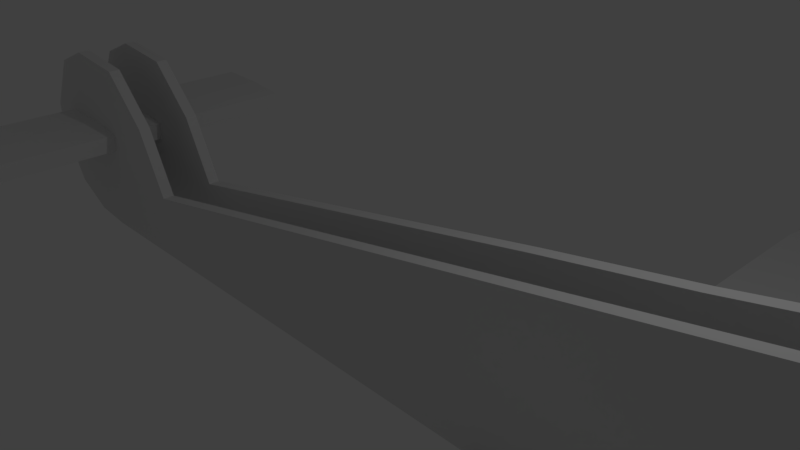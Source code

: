 # Source: Project2backup.blend  (saved by Blender 2.78.0; exported with 4.5.12 LTS)
import bpy
from mathutils import Matrix  # noqa: F401  (used for matrix-valued properties, if any)

bpy.ops.wm.read_factory_settings(use_empty=True)
scene = bpy.context.scene
scene.name = 'Scene'

# ---- collections
col_collection_1 = bpy.data.collections.new('Collection 1'); scene.collection.children.link(col_collection_1)

# ---- world
world_world = bpy.data.worlds.new('World'); scene.world = world_world
world_world.color = (0.05088, 0.05088, 0.05088)
world_world.use_sun_shadow = False
world_world.sun_shadow_jitter_overblur = 0.0
world_world.cycles.sampling_method = 'MANUAL'

# ---- cameras
cam_camera = bpy.data.cameras.new('Camera')
cam_camera.clip_end = 100.0
cam_camera.lens = 35.0
cam_camera.sensor_width = 32.0
cam_camera.sensor_height = 18.0
cam_camera.ortho_scale = 7.314
cam_camera.dof.focus_distance = 0.0
cam_camera.dof.aperture_fstop = 128.0

# ---- lights
light_lamp = bpy.data.lights.new('Lamp', 'POINT')
light_lamp.transmission_factor = 0.0
light_lamp.cutoff_distance = 30.0
light_lamp.energy = 100.0
light_lamp.shadow_buffer_clip_start = 1.001
light_lamp.shadow_soft_size = 0.1
light_lamp.shadow_maximum_resolution = 0.006
light_lamp.use_absolute_resolution = True

# ---- meshes
me_cylinder = bpy.data.meshes.new('Cylinder')
me_cylinder.from_pydata([(9.206e-08, 0.1846, -1.0), (0.0, 1.0, 1.0), (0.03601, 0.181, -1.0), (0.1951, 0.9808, 1.0), (0.07063, 0.1705, -1.0), (0.3827, 0.9239, 1.0), (0.1025, 0.1535, -1.0), (0.5556, 0.8315, 1.0), (0.1305, 0.1305, -1.0), (0.7071, 0.7071, 1.0), (0.1535, 0.1025, -1.0), (0.8315, 0.5556, 1.0), (0.1705, 0.07063, -1.0), (0.9239, 0.3827, 1.0), (0.181, 0.03601, -1.0), (0.9808, 0.1951, 1.0), (0.1846, 2.609e-07, -1.0), (1.0, 7.55e-08, 1.0), (0.181, -0.03601, -1.0), (0.9808, -0.1951, 1.0), (0.1705, -0.07063, -1.0), (0.9239, -0.3827, 1.0), (0.1535, -0.1025, -1.0), (0.8315, -0.5556, 1.0), (0.1305, -0.1305, -1.0), (0.7071, -0.7071, 1.0), (0.1025, -0.1535, -1.0), (0.5556, -0.8315, 1.0), (0.07063, -0.1705, -1.0), (0.3827, -0.9239, 1.0), (0.03601, -0.181, -1.0), (0.1951, -0.9808, 1.0), (3.192e-08, -0.1846, -1.0), (-3.258e-07, -1.0, 1.0), (-0.03601, -0.181, -1.0), (-0.1951, -0.9808, 1.0), (-0.07063, -0.1705, -1.0), (-0.3827, -0.9239, 1.0), (-0.1025, -0.1535, -1.0), (-0.5556, -0.8315, 1.0), (-0.1305, -0.1305, -1.0), (-0.7071, -0.7071, 1.0), (-0.1535, -0.1025, -1.0), (-0.8315, -0.5556, 1.0), (-0.1705, -0.07063, -1.0), (-0.9239, -0.3827, 1.0), (-0.181, -0.03601, -1.0), (-0.9808, -0.1951, 1.0), (-0.1846, 4.252e-07, -1.0), (-1.0, 9.656e-07, 1.0), (-0.181, 0.03601, -1.0), (-0.9808, 0.1951, 1.0), (-0.1705, 0.07063, -1.0), (-0.1535, 0.1025, -1.0), (-0.8315, 0.5556, 1.0), (-0.1305, 0.1305, -1.0), (-0.7071, 0.7071, 1.0), (-0.1025, 0.1535, -1.0), (-0.5556, 0.8315, 1.0), (-0.07063, 0.1705, -1.0), (-0.3827, 0.9239, 1.0), (-0.03601, 0.181, -1.0), (-0.1951, 0.9808, 1.0), (0.191, -3.969, 0.4992), (0.191, -3.969, -0.4992), (0.09739, -4.026, -0.4992), (0.09739, -4.026, 0.4992), (-1.29e-06, -4.046, -0.4992), (-1.29e-06, -4.046, 0.4992), (-0.0974, -4.026, -0.4992), (-0.0974, -4.026, 0.4992), (-0.191, -3.969, -0.4992), (-0.191, -3.969, 0.4992), (2.91, 2.146, 0.5676), (2.91, 2.146, -0.5676), (2.955, 2.082, -0.5676), (2.955, 2.082, 0.5676), (2.991, 2.004, -0.5676), (2.991, 2.004, 0.5676), (3.019, 1.914, -0.5676), (3.019, 1.914, 0.5676), (3.035, 1.817, -0.5676), (3.035, 1.817, 0.5676), (-1.0, 9.656e-07, -1.0), (-0.9808, 0.1951, -1.0), (-0.9239, 0.3827, -1.0), (-0.9239, 0.3827, 1.0), (-0.8315, 0.5556, -1.0), (-0.7071, 0.7071, -1.0), (-3.407, 1.156, 0.6319), (-3.407, 1.156, -0.6319), (-3.396, 1.276, -0.6319), (-3.396, 1.276, 0.6319), (-3.36, 1.392, -0.6319), (-3.36, 1.392, 0.6319), (-3.303, 1.499, -0.6319), (-3.303, 1.499, 0.6319), (-3.227, 1.592, -0.6319), (-3.227, 1.592, 0.6319), (-16.12, -2.207, 96.55), (-16.12, -2.344, 96.7), (-16.12, -2.445, 97.09), (-16.12, -2.482, 97.62), (-16.12, -2.445, 98.16), (-16.12, -2.344, 98.55), (-16.12, -2.207, 98.69), (-16.12, -2.069, 98.55), (-16.12, -1.969, 98.16), (-16.12, -1.932, 97.62), (-16.12, -1.969, 97.09), (-16.12, -2.069, 96.7), (-15.89, -2.207, 96.6), (-15.9, -2.344, 96.74), (-15.91, -2.445, 97.13), (-15.93, -2.482, 97.66), (-15.96, -2.445, 98.19), (-15.97, -2.344, 98.58), (-15.98, -2.207, 98.72), (-15.97, -2.069, 98.58), (-15.96, -1.969, 98.19), (-15.93, -1.932, 97.66), (-15.91, -1.969, 97.13), (-15.9, -2.069, 96.74), (-15.66, -2.207, 96.74), (-15.68, -2.344, 96.88), (-15.71, -2.445, 97.25), (-15.75, -2.482, 97.77), (-15.8, -2.445, 98.29), (-15.83, -2.344, 98.67), (-15.85, -2.207, 98.8), (-15.83, -2.069, 98.67), (-15.8, -1.969, 98.29), (-15.75, -1.932, 97.77), (-15.71, -1.969, 97.25), (-15.68, -2.069, 96.88), (-15.45, -2.207, 96.96), (-15.46, -2.344, 97.09), (-15.51, -2.445, 97.46), (-15.58, -2.482, 97.95), (-15.65, -2.445, 98.44), (-15.7, -2.344, 98.81), (-15.71, -2.207, 98.94), (-15.7, -2.069, 98.81), (-15.65, -1.969, 98.44), (-15.58, -1.932, 97.95), (-15.51, -1.969, 97.46), (-15.46, -2.069, 97.09), (-15.24, -2.207, 97.27), (-15.26, -2.344, 97.4), (-15.33, -2.445, 97.73), (-15.42, -2.482, 98.2), (-15.5, -2.445, 98.66), (-15.57, -2.344, 99.0), (-15.59, -2.207, 99.13), (-15.57, -2.069, 99.0), (-15.5, -1.969, 98.66), (-15.42, -1.932, 98.2), (-15.33, -1.969, 97.73), (-15.26, -2.069, 97.4), (-15.05, -2.207, 97.66), (-15.08, -2.344, 97.77), (-15.16, -2.445, 98.08), (-15.26, -2.482, 98.51), (-15.37, -2.445, 98.93), (-15.45, -2.344, 99.24), (-15.48, -2.207, 99.36), (-15.45, -2.069, 99.24), (-15.37, -1.969, 98.93), (-15.26, -1.932, 98.51), (-15.16, -1.969, 98.08), (-15.08, -2.069, 97.77), (-14.88, -2.207, 98.12), (-14.91, -2.344, 98.22), (-15.0, -2.445, 98.5), (-15.13, -2.482, 98.88), (-15.25, -2.445, 99.26), (-15.34, -2.344, 99.53), (-15.37, -2.207, 99.64), (-15.34, -2.069, 99.53), (-15.25, -1.969, 99.26), (-15.13, -1.932, 98.88), (-15.0, -1.969, 98.5), (-14.91, -2.069, 98.22), (-14.73, -2.207, 98.65), (-14.76, -2.344, 98.74), (-14.86, -2.445, 98.97), (-15.0, -2.482, 99.3), (-15.14, -2.445, 99.63), (-15.25, -2.344, 99.86), (-15.28, -2.207, 99.95), (-15.25, -2.069, 99.86), (-15.14, -1.969, 99.63), (-15.0, -1.932, 99.3), (-14.86, -1.969, 98.97), (-14.76, -2.069, 98.74), (-14.6, -2.207, 99.23), (-14.64, -2.344, 99.3), (-14.75, -2.445, 99.5), (-14.9, -2.482, 99.77), (-15.05, -2.445, 100.0), (-15.17, -2.344, 100.2), (-15.21, -2.207, 100.3), (-15.17, -2.069, 100.2), (-15.05, -1.969, 100.0), (-14.9, -1.932, 99.77), (-14.75, -1.969, 99.5), (-14.64, -2.069, 99.3), (-14.5, -2.207, 99.86), (-14.54, -2.344, 99.91), (-14.66, -2.445, 100.1), (-14.82, -2.482, 100.3), (-14.98, -2.445, 100.5), (-15.1, -2.344, 100.6), (-15.15, -2.207, 100.7), (-15.1, -2.069, 100.6), (-14.98, -1.969, 100.5), (-14.82, -1.932, 100.3), (-14.66, -1.969, 100.1), (-14.54, -2.069, 99.91), (-14.42, -2.207, 100.5), (-14.47, -2.344, 100.6), (-14.59, -2.445, 100.7), (-14.76, -2.482, 100.8), (-14.93, -2.445, 100.9), (-15.06, -2.344, 101.0), (-15.1, -2.207, 101.1), (-15.06, -2.069, 101.0), (-14.93, -1.969, 100.9), (-14.76, -1.932, 100.8), (-14.59, -1.969, 100.7), (-14.47, -2.069, 100.6), (-14.38, -2.207, 101.2), (-14.42, -2.344, 101.2), (-14.55, -2.445, 101.3), (-14.73, -2.482, 101.3), (-14.9, -2.445, 101.4), (-15.03, -2.344, 101.5), (-15.07, -2.207, 101.5), (-15.03, -2.069, 101.5), (-14.9, -1.969, 101.4), (-14.73, -1.932, 101.3), (-14.55, -1.969, 101.3), (-14.42, -2.069, 101.2), (-14.36, -2.207, 101.9), (-14.41, -2.344, 101.9), (-14.54, -2.445, 101.9), (-14.71, -2.482, 101.9), (-14.89, -2.445, 101.9), (-15.02, -2.344, 101.9), (-15.07, -2.207, 101.9), (-15.02, -2.069, 101.9), (-14.89, -1.969, 101.9), (-14.71, -1.932, 101.9), (-14.54, -1.969, 101.9), (-14.41, -2.069, 101.9), (-14.38, -2.207, 102.6), (-14.42, -2.344, 102.6), (-14.55, -2.445, 102.5), (-14.73, -2.482, 102.5), (-14.9, -2.445, 102.4), (-15.03, -2.344, 102.3), (-15.07, -2.207, 102.3), (-15.03, -2.069, 102.3), (-14.9, -1.969, 102.4), (-14.73, -1.932, 102.5), (-14.55, -1.969, 102.5), (-14.42, -2.069, 102.6), (-14.42, -2.207, 103.3), (-14.47, -2.344, 103.3), (-14.59, -2.445, 103.2), (-14.76, -2.482, 103.0), (-14.93, -2.445, 102.9), (-15.06, -2.344, 102.8), (-15.1, -2.207, 102.7), (-15.06, -2.069, 102.8), (-14.93, -1.969, 102.9), (-14.76, -1.932, 103.0), (-14.59, -1.969, 103.2), (-14.47, -2.069, 103.3), (-14.5, -2.207, 104.0), (-14.54, -2.344, 103.9), (-14.66, -2.445, 103.7), (-14.82, -2.482, 103.5), (-14.98, -2.445, 103.3), (-15.1, -2.344, 103.2), (-15.15, -2.207, 103.1), (-15.1, -2.069, 103.2), (-14.98, -1.969, 103.3), (-14.82, -1.932, 103.5), (-14.66, -1.969, 103.7), (-14.54, -2.069, 103.9), (-14.6, -2.207, 104.6), (-14.64, -2.344, 104.5), (-14.75, -2.445, 104.3), (-14.9, -2.482, 104.0), (-15.05, -2.445, 103.8), (-15.17, -2.344, 103.6), (-15.21, -2.207, 103.5), (-15.17, -2.069, 103.6), (-15.05, -1.969, 103.8), (-14.9, -1.932, 104.0), (-14.75, -1.969, 104.3), (-14.64, -2.069, 104.5), (-14.73, -2.207, 105.2), (-14.76, -2.344, 105.1), (-14.86, -2.445, 104.8), (-15.0, -2.482, 104.5), (-15.14, -2.445, 104.2), (-15.25, -2.344, 103.9), (-15.28, -2.207, 103.9), (-15.25, -2.069, 103.9), (-15.14, -1.969, 104.2), (-15.0, -1.932, 104.5), (-14.86, -1.969, 104.8), (-14.76, -2.069, 105.1), (-14.88, -2.207, 105.7), (-14.91, -2.344, 105.6), (-15.0, -2.445, 105.3), (-15.13, -2.482, 104.9), (-15.25, -2.445, 104.6), (-15.34, -2.344, 104.3), (-15.37, -2.207, 104.2), (-15.34, -2.069, 104.3), (-15.25, -1.969, 104.6), (-15.13, -1.932, 104.9), (-15.0, -1.969, 105.3), (-14.91, -2.069, 105.6), (-15.05, -2.207, 106.2), (-15.08, -2.344, 106.0), (-15.16, -2.445, 105.7), (-15.26, -2.482, 105.3), (-15.37, -2.445, 104.9), (-15.45, -2.344, 104.6), (-15.48, -2.207, 104.5), (-15.45, -2.069, 104.6), (-15.37, -1.969, 104.9), (-15.26, -1.932, 105.3), (-15.16, -1.969, 105.7), (-15.08, -2.069, 106.0), (-15.24, -2.207, 106.5), (-15.26, -2.344, 106.4), (-15.33, -2.445, 106.1), (-15.42, -2.482, 105.6), (-15.5, -2.445, 105.1), (-15.57, -2.344, 104.8), (-15.59, -2.207, 104.7), (-15.57, -2.069, 104.8), (-15.5, -1.969, 105.1), (-15.42, -1.932, 105.6), (-15.33, -1.969, 106.1), (-15.26, -2.069, 106.4), (-15.45, -2.207, 106.8), (-15.46, -2.344, 106.7), (-15.51, -2.445, 106.4), (-15.58, -2.482, 105.9), (-15.65, -2.445, 105.4), (-15.7, -2.344, 105.0), (-15.71, -2.207, 104.9), (-15.7, -2.069, 105.0), (-15.65, -1.969, 105.4), (-15.58, -1.932, 105.9), (-15.51, -1.969, 106.4), (-15.46, -2.069, 106.7), (-15.66, -2.207, 107.1), (-15.68, -2.344, 106.9), (-15.71, -2.445, 106.6), (-15.75, -2.482, 106.0), (-15.8, -2.445, 105.5), (-15.83, -2.344, 105.1), (-15.85, -2.207, 105.0), (-15.83, -2.069, 105.1), (-15.8, -1.969, 105.5), (-15.75, -1.932, 106.0), (-15.71, -1.969, 106.6), (-15.68, -2.069, 106.9), (-15.89, -2.207, 107.2), (-15.9, -2.344, 107.1), (-15.91, -2.445, 106.7), (-15.93, -2.482, 106.1), (-15.96, -2.445, 105.6), (-15.97, -2.344, 105.2), (-15.98, -2.207, 105.1), (-15.97, -2.069, 105.2), (-15.96, -1.969, 105.6), (-15.93, -1.932, 106.1), (-15.91, -1.969, 106.7), (-15.9, -2.069, 107.1), (-16.12, -2.207, 107.3), (-16.12, -2.344, 107.1), (-16.12, -2.445, 106.7), (-16.12, -2.482, 106.2), (-16.12, -2.445, 105.7), (-16.12, -2.344, 105.3), (-16.12, -2.207, 105.1), (-16.12, -2.069, 105.3), (-16.12, -1.969, 105.7), (-16.12, -1.932, 106.2), (-16.12, -1.969, 106.7), (-16.12, -2.069, 107.1), (-16.35, -2.207, 107.2), (-16.34, -2.344, 107.1), (-16.32, -2.445, 106.7), (-16.3, -2.482, 106.1), (-16.28, -2.445, 105.6), (-16.26, -2.344, 105.2), (-16.26, -2.207, 105.1), (-16.26, -2.069, 105.2), (-16.28, -1.969, 105.6), (-16.3, -1.932, 106.1), (-16.32, -1.969, 106.7), (-16.34, -2.069, 107.1), (-16.57, -2.207, 107.1), (-16.56, -2.344, 106.9), (-16.53, -2.445, 106.6), (-16.48, -2.482, 106.0), (-16.44, -2.445, 105.5), (-16.4, -2.344, 105.1), (-16.39, -2.207, 105.0), (-16.4, -2.069, 105.1), (-16.44, -1.969, 105.5), (-16.48, -1.932, 106.0), (-16.53, -1.969, 106.6), (-16.56, -2.069, 106.9), (-16.79, -2.207, 106.8), (-16.77, -2.344, 106.7), (-16.72, -2.445, 106.4), (-16.66, -2.482, 105.9), (-16.59, -2.445, 105.4), (-16.54, -2.344, 105.0), (-16.52, -2.207, 104.9), (-16.54, -2.069, 105.0), (-16.59, -1.969, 105.4), (-16.66, -1.932, 105.9), (-16.72, -1.969, 106.4), (-16.77, -2.069, 106.7), (-17.0, -2.207, 106.5), (-16.97, -2.344, 106.4), (-16.91, -2.445, 106.1), (-16.82, -2.482, 105.6), (-16.73, -2.445, 105.1), (-16.67, -2.344, 104.8), (-16.64, -2.207, 104.7), (-16.67, -2.069, 104.8), (-16.73, -1.969, 105.1), (-16.82, -1.932, 105.6), (-16.91, -1.969, 106.1), (-16.97, -2.069, 106.4), (-17.19, -2.207, 106.2), (-17.16, -2.344, 106.0), (-17.08, -2.445, 105.7), (-16.97, -2.482, 105.3), (-16.87, -2.445, 104.9), (-16.79, -2.344, 104.6), (-16.76, -2.207, 104.5), (-16.79, -2.069, 104.6), (-16.87, -1.969, 104.9), (-16.97, -1.932, 105.3), (-17.08, -1.969, 105.7), (-17.16, -2.069, 106.0), (-17.36, -2.207, 105.7), (-17.33, -2.344, 105.6), (-17.23, -2.445, 105.3), (-17.11, -2.482, 104.9), (-16.99, -2.445, 104.6), (-16.9, -2.344, 104.3), (-16.86, -2.207, 104.2), (-16.9, -2.069, 104.3), (-16.99, -1.969, 104.6), (-17.11, -1.932, 104.9), (-17.23, -1.969, 105.3), (-17.33, -2.069, 105.6), (-17.51, -2.207, 105.2), (-17.47, -2.344, 105.1), (-17.37, -2.445, 104.8), (-17.23, -2.482, 104.5), (-17.09, -2.445, 104.2), (-16.99, -2.344, 103.9), (-16.95, -2.207, 103.9), (-16.99, -2.069, 103.9), (-17.09, -1.969, 104.2), (-17.23, -1.932, 104.5), (-17.37, -1.969, 104.8), (-17.47, -2.069, 105.1), (-17.64, -2.207, 104.6), (-17.6, -2.344, 104.5), (-17.49, -2.445, 104.3), (-17.33, -2.482, 104.0), (-17.18, -2.445, 103.8), (-17.07, -2.344, 103.6), (-17.03, -2.207, 103.5), (-17.07, -2.069, 103.6), (-17.18, -1.969, 103.8), (-17.33, -1.932, 104.0), (-17.49, -1.969, 104.3), (-17.6, -2.069, 104.5), (-17.74, -2.207, 104.0), (-17.7, -2.344, 103.9), (-17.58, -2.445, 103.7), (-17.41, -2.482, 103.5), (-17.25, -2.445, 103.3), (-17.13, -2.344, 103.2), (-17.09, -2.207, 103.1), (-17.13, -2.069, 103.2), (-17.25, -1.969, 103.3), (-17.41, -1.932, 103.5), (-17.58, -1.969, 103.7), (-17.7, -2.069, 103.9), (-17.81, -2.207, 103.3), (-17.77, -2.344, 103.3), (-17.64, -2.445, 103.2), (-17.47, -2.482, 103.0), (-17.3, -2.445, 102.9), (-17.18, -2.344, 102.8), (-17.13, -2.207, 102.7), (-17.18, -2.069, 102.8), (-17.3, -1.969, 102.9), (-17.47, -1.932, 103.0), (-17.64, -1.969, 103.2), (-17.77, -2.069, 103.3), (-17.86, -2.207, 102.6), (-17.81, -2.344, 102.6), (-17.68, -2.445, 102.5), (-17.51, -2.482, 102.5), (-17.34, -2.445, 102.4), (-17.21, -2.344, 102.3), (-17.16, -2.207, 102.3), (-17.21, -2.069, 102.3), (-17.34, -1.969, 102.4), (-17.51, -1.932, 102.5), (-17.68, -1.969, 102.5), (-17.81, -2.069, 102.6), (-17.87, -2.207, 101.9), (-17.83, -2.344, 101.9), (-17.7, -2.445, 101.9), (-17.52, -2.482, 101.9), (-17.35, -2.445, 101.9), (-17.22, -2.344, 101.9), (-17.17, -2.207, 101.9), (-17.22, -2.069, 101.9), (-17.35, -1.969, 101.9), (-17.52, -1.932, 101.9), (-17.7, -1.969, 101.9), (-17.83, -2.069, 101.9), (-17.86, -2.207, 101.2), (-17.81, -2.344, 101.2), (-17.68, -2.445, 101.3), (-17.51, -2.482, 101.3), (-17.34, -2.445, 101.4), (-17.21, -2.344, 101.5), (-17.16, -2.207, 101.5), (-17.21, -2.069, 101.5), (-17.34, -1.969, 101.4), (-17.51, -1.932, 101.3), (-17.68, -1.969, 101.3), (-17.81, -2.069, 101.2), (-17.81, -2.207, 100.5), (-17.77, -2.344, 100.6), (-17.64, -2.445, 100.7), (-17.47, -2.482, 100.8), (-17.3, -2.445, 100.9), (-17.18, -2.344, 101.0), (-17.13, -2.207, 101.1), (-17.18, -2.069, 101.0), (-17.3, -1.969, 100.9), (-17.47, -1.932, 100.8), (-17.64, -1.969, 100.7), (-17.77, -2.069, 100.6), (-17.74, -2.207, 99.86), (-17.7, -2.344, 99.91), (-17.58, -2.445, 100.1), (-17.41, -2.482, 100.3), (-17.25, -2.445, 100.5), (-17.13, -2.344, 100.6), (-17.09, -2.207, 100.7), (-17.13, -2.069, 100.6), (-17.25, -1.969, 100.5), (-17.41, -1.932, 100.3), (-17.58, -1.969, 100.1), (-17.7, -2.069, 99.91), (-17.64, -2.207, 99.23), (-17.6, -2.344, 99.3), (-17.49, -2.445, 99.5), (-17.33, -2.482, 99.77), (-17.18, -2.445, 100.0), (-17.07, -2.344, 100.2), (-17.03, -2.207, 100.3), (-17.07, -2.069, 100.2), (-17.18, -1.969, 100.0), (-17.33, -1.932, 99.77), (-17.49, -1.969, 99.5), (-17.6, -2.069, 99.3), (-17.51, -2.207, 98.65), (-17.47, -2.344, 98.74), (-17.37, -2.445, 98.97), (-17.23, -2.482, 99.3), (-17.09, -2.445, 99.63), (-16.99, -2.344, 99.86), (-16.95, -2.207, 99.95), (-16.99, -2.069, 99.86), (-17.09, -1.969, 99.63), (-17.23, -1.932, 99.3), (-17.37, -1.969, 98.97), (-17.47, -2.069, 98.74), (-17.36, -2.207, 98.12), (-17.33, -2.344, 98.22), (-17.23, -2.445, 98.5), (-17.11, -2.482, 98.88), (-16.99, -2.445, 99.26), (-16.9, -2.344, 99.53), (-16.86, -2.207, 99.64), (-16.9, -2.069, 99.53), (-16.99, -1.969, 99.26), (-17.11, -1.932, 98.88), (-17.23, -1.969, 98.5), (-17.33, -2.069, 98.22), (-17.19, -2.207, 97.66), (-17.16, -2.344, 97.77), (-17.08, -2.445, 98.08), (-16.97, -2.482, 98.51), (-16.87, -2.445, 98.93), (-16.79, -2.344, 99.24), (-16.76, -2.207, 99.36), (-16.79, -2.069, 99.24), (-16.87, -1.969, 98.93), (-16.97, -1.932, 98.51), (-17.08, -1.969, 98.08), (-17.16, -2.069, 97.77), (-17.0, -2.207, 97.27), (-16.97, -2.344, 97.4), (-16.91, -2.445, 97.73), (-16.82, -2.482, 98.2), (-16.73, -2.445, 98.66), (-16.67, -2.344, 99.0), (-16.64, -2.207, 99.13), (-16.67, -2.069, 99.0), (-16.73, -1.969, 98.66), (-16.82, -1.932, 98.2), (-16.91, -1.969, 97.73), (-16.97, -2.069, 97.4), (-16.79, -2.207, 96.96), (-16.77, -2.344, 97.09), (-16.72, -2.445, 97.46), (-16.66, -2.482, 97.95), (-16.59, -2.445, 98.44), (-16.54, -2.344, 98.81), (-16.52, -2.207, 98.94), (-16.54, -2.069, 98.81), (-16.59, -1.969, 98.44), (-16.66, -1.932, 97.95), (-16.72, -1.969, 97.46), (-16.77, -2.069, 97.09), (-16.57, -2.207, 96.74), (-16.56, -2.344, 96.88), (-16.53, -2.445, 97.25), (-16.48, -2.482, 97.77), (-16.44, -2.445, 98.29), (-16.4, -2.344, 98.67), (-16.39, -2.207, 98.8), (-16.4, -2.069, 98.67), (-16.44, -1.969, 98.29), (-16.48, -1.932, 97.77), (-16.53, -1.969, 97.25), (-16.56, -2.069, 96.88), (-16.35, -2.207, 96.6), (-16.34, -2.344, 96.74), (-16.32, -2.445, 97.13), (-16.3, -2.482, 97.66), (-16.28, -2.445, 98.19), (-16.26, -2.344, 98.58), (-16.26, -2.207, 98.72), (-16.26, -2.069, 98.58), (-16.28, -1.969, 98.19), (-16.3, -1.932, 97.66), (-16.32, -1.969, 97.13), (-16.34, -2.069, 96.74), (-16.12, 2.474, 96.55), (-16.12, 2.336, 96.7), (-16.12, 2.235, 97.09), (-16.12, 2.198, 97.62), (-16.12, 2.235, 98.16), (-16.12, 2.336, 98.55), (-16.12, 2.474, 98.69), (-16.12, 2.611, 98.55), (-16.12, 2.712, 98.16), (-16.12, 2.749, 97.62), (-16.12, 2.712, 97.09), (-16.12, 2.611, 96.7), (-15.89, 2.474, 96.6), (-15.9, 2.336, 96.74), (-15.91, 2.235, 97.13), (-15.93, 2.198, 97.66), (-15.96, 2.235, 98.19), (-15.97, 2.336, 98.58), (-15.98, 2.474, 98.72), (-15.97, 2.611, 98.58), (-15.96, 2.712, 98.19), (-15.93, 2.749, 97.66), (-15.91, 2.712, 97.13), (-15.9, 2.611, 96.74), (-15.66, 2.474, 96.74), (-15.68, 2.336, 96.88), (-15.71, 2.235, 97.25), (-15.75, 2.198, 97.77), (-15.8, 2.235, 98.29), (-15.83, 2.336, 98.67), (-15.85, 2.474, 98.8), (-15.83, 2.611, 98.67), (-15.8, 2.712, 98.29), (-15.75, 2.749, 97.77), (-15.71, 2.712, 97.25), (-15.68, 2.611, 96.88), (-15.45, 2.474, 96.96), (-15.46, 2.336, 97.09), (-15.51, 2.235, 97.46), (-15.58, 2.198, 97.95), (-15.65, 2.235, 98.44), (-15.7, 2.336, 98.81), (-15.71, 2.474, 98.94), (-15.7, 2.611, 98.81), (-15.65, 2.712, 98.44), (-15.58, 2.749, 97.95), (-15.51, 2.712, 97.46), (-15.46, 2.611, 97.09), (-15.24, 2.474, 97.27), (-15.26, 2.336, 97.4), (-15.33, 2.235, 97.73), (-15.42, 2.198, 98.2), (-15.5, 2.235, 98.66), (-15.57, 2.336, 99.0), (-15.59, 2.474, 99.13), (-15.57, 2.611, 99.0), (-15.5, 2.712, 98.66), (-15.42, 2.749, 98.2), (-15.33, 2.712, 97.73), (-15.26, 2.611, 97.4), (-15.05, 2.474, 97.66), (-15.08, 2.336, 97.77), (-15.16, 2.235, 98.08), (-15.26, 2.198, 98.51), (-15.37, 2.235, 98.93), (-15.45, 2.336, 99.24), (-15.48, 2.474, 99.36), (-15.45, 2.611, 99.24), (-15.37, 2.712, 98.93), (-15.26, 2.749, 98.51), (-15.16, 2.712, 98.08), (-15.08, 2.611, 97.77), (-14.88, 2.474, 98.12), (-14.91, 2.336, 98.22), (-15.0, 2.235, 98.5), (-15.13, 2.198, 98.88), (-15.25, 2.235, 99.26), (-15.34, 2.336, 99.53), (-15.37, 2.474, 99.64), (-15.34, 2.611, 99.53), (-15.25, 2.712, 99.26), (-15.13, 2.749, 98.88), (-15.0, 2.712, 98.5), (-14.91, 2.611, 98.22), (-14.73, 2.474, 98.65), (-14.76, 2.336, 98.74), (-14.86, 2.235, 98.97), (-15.0, 2.198, 99.3), (-15.14, 2.235, 99.63), (-15.25, 2.336, 99.86), (-15.28, 2.474, 99.95), (-15.25, 2.611, 99.86), (-15.14, 2.712, 99.63), (-15.0, 2.749, 99.3), (-14.86, 2.712, 98.97), (-14.76, 2.611, 98.74), (-14.6, 2.474, 99.23), (-14.64, 2.336, 99.3), (-14.75, 2.235, 99.5), (-14.9, 2.198, 99.77), (-15.05, 2.235, 100.0), (-15.17, 2.336, 100.2), (-15.21, 2.474, 100.3), (-15.17, 2.611, 100.2), (-15.05, 2.712, 100.0), (-14.9, 2.749, 99.77), (-14.75, 2.712, 99.5), (-14.64, 2.611, 99.3), (-14.5, 2.474, 99.86), (-14.54, 2.336, 99.91), (-14.66, 2.235, 100.1), (-14.82, 2.198, 100.3), (-14.98, 2.235, 100.5), (-15.1, 2.336, 100.6), (-15.15, 2.474, 100.7), (-15.1, 2.611, 100.6), (-14.98, 2.712, 100.5), (-14.82, 2.749, 100.3), (-14.66, 2.712, 100.1), (-14.54, 2.611, 99.91), (-14.42, 2.474, 100.5), (-14.47, 2.336, 100.6), (-14.59, 2.235, 100.7), (-14.76, 2.198, 100.8), (-14.93, 2.235, 100.9), (-15.06, 2.336, 101.0), (-15.1, 2.474, 101.1), (-15.06, 2.611, 101.0), (-14.93, 2.712, 100.9), (-14.76, 2.749, 100.8), (-14.59, 2.712, 100.7), (-14.47, 2.611, 100.6), (-14.38, 2.474, 101.2), (-14.42, 2.336, 101.2), (-14.55, 2.235, 101.3), (-14.73, 2.198, 101.3), (-14.9, 2.235, 101.4), (-15.03, 2.336, 101.5), (-15.07, 2.474, 101.5), (-15.03, 2.611, 101.5), (-14.9, 2.712, 101.4), (-14.73, 2.749, 101.3), (-14.55, 2.712, 101.3), (-14.42, 2.611, 101.2), (-14.36, 2.474, 101.9), (-14.41, 2.336, 101.9), (-14.54, 2.235, 101.9), (-14.71, 2.198, 101.9), (-14.89, 2.235, 101.9), (-15.02, 2.336, 101.9), (-15.07, 2.474, 101.9), (-15.02, 2.611, 101.9), (-14.89, 2.712, 101.9), (-14.71, 2.749, 101.9), (-14.54, 2.712, 101.9), (-14.41, 2.611, 101.9), (-14.38, 2.474, 102.6), (-14.42, 2.336, 102.6), (-14.55, 2.235, 102.5), (-14.73, 2.198, 102.5), (-14.9, 2.235, 102.4), (-15.03, 2.336, 102.3), (-15.07, 2.474, 102.3), (-15.03, 2.611, 102.3), (-14.9, 2.712, 102.4), (-14.73, 2.749, 102.5), (-14.55, 2.712, 102.5), (-14.42, 2.611, 102.6), (-14.42, 2.474, 103.3), (-14.47, 2.336, 103.3), (-14.59, 2.235, 103.2), (-14.76, 2.198, 103.0), (-14.93, 2.235, 102.9), (-15.06, 2.336, 102.8), (-15.1, 2.474, 102.7), (-15.06, 2.611, 102.8), (-14.93, 2.712, 102.9), (-14.76, 2.749, 103.0), (-14.59, 2.712, 103.2), (-14.47, 2.611, 103.3), (-14.5, 2.474, 104.0), (-14.54, 2.336, 103.9), (-14.66, 2.235, 103.7), (-14.82, 2.198, 103.5), (-14.98, 2.235, 103.3), (-15.1, 2.336, 103.2), (-15.15, 2.474, 103.1), (-15.1, 2.611, 103.2), (-14.98, 2.712, 103.3), (-14.82, 2.749, 103.5), (-14.66, 2.712, 103.7), (-14.54, 2.611, 103.9), (-14.6, 2.474, 104.6), (-14.64, 2.336, 104.5), (-14.75, 2.235, 104.3), (-14.9, 2.198, 104.0), (-15.05, 2.235, 103.8), (-15.17, 2.336, 103.6), (-15.21, 2.474, 103.5), (-15.17, 2.611, 103.6), (-15.05, 2.712, 103.8), (-14.9, 2.749, 104.0), (-14.75, 2.712, 104.3), (-14.64, 2.611, 104.5), (-14.73, 2.474, 105.2), (-14.76, 2.336, 105.1), (-14.86, 2.235, 104.8), (-15.0, 2.198, 104.5), (-15.14, 2.235, 104.2), (-15.25, 2.336, 103.9), (-15.28, 2.474, 103.9), (-15.25, 2.611, 103.9), (-15.14, 2.712, 104.2), (-15.0, 2.749, 104.5), (-14.86, 2.712, 104.8), (-14.76, 2.611, 105.1), (-14.88, 2.474, 105.7), (-14.91, 2.336, 105.6), (-15.0, 2.235, 105.3), (-15.13, 2.198, 104.9), (-15.25, 2.235, 104.6), (-15.34, 2.336, 104.3), (-15.37, 2.474, 104.2), (-15.34, 2.611, 104.3), (-15.25, 2.712, 104.6), (-15.13, 2.749, 104.9), (-15.0, 2.712, 105.3), (-14.91, 2.611, 105.6), (-15.05, 2.474, 106.2), (-15.08, 2.336, 106.0), (-15.16, 2.235, 105.7), (-15.26, 2.198, 105.3), (-15.37, 2.235, 104.9), (-15.45, 2.336, 104.6), (-15.48, 2.474, 104.5), (-15.45, 2.611, 104.6), (-15.37, 2.712, 104.9), (-15.26, 2.749, 105.3), (-15.16, 2.712, 105.7), (-15.08, 2.611, 106.0), (-15.24, 2.474, 106.5), (-15.26, 2.336, 106.4), (-15.33, 2.235, 106.1), (-15.42, 2.198, 105.6), (-15.5, 2.235, 105.1), (-15.57, 2.336, 104.8), (-15.59, 2.474, 104.7), (-15.57, 2.611, 104.8), (-15.5, 2.712, 105.1), (-15.42, 2.749, 105.6), (-15.33, 2.712, 106.1), (-15.26, 2.611, 106.4), (-15.45, 2.474, 106.8), (-15.46, 2.336, 106.7), (-15.51, 2.235, 106.4), (-15.58, 2.198, 105.9), (-15.65, 2.235, 105.4), (-15.7, 2.336, 105.0), (-15.71, 2.474, 104.9), (-15.7, 2.611, 105.0), (-15.65, 2.712, 105.4), (-15.58, 2.749, 105.9), (-15.51, 2.712, 106.4), (-15.46, 2.611, 106.7), (-15.66, 2.474, 107.1), (-15.68, 2.336, 106.9), (-15.71, 2.235, 106.6), (-15.75, 2.198, 106.0), (-15.8, 2.235, 105.5), (-15.83, 2.336, 105.1), (-15.85, 2.474, 105.0), (-15.83, 2.611, 105.1), (-15.8, 2.712, 105.5), (-15.75, 2.749, 106.0), (-15.71, 2.712, 106.6), (-15.68, 2.611, 106.9), (-15.89, 2.474, 107.2), (-15.9, 2.336, 107.1), (-15.91, 2.235, 106.7), (-15.93, 2.198, 106.1), (-15.96, 2.235, 105.6), (-15.97, 2.336, 105.2), (-15.98, 2.474, 105.1), (-15.97, 2.611, 105.2), (-15.96, 2.712, 105.6), (-15.93, 2.749, 106.1), (-15.91, 2.712, 106.7), (-15.9, 2.611, 107.1), (-16.12, 2.474, 107.3), (-16.12, 2.336, 107.1), (-16.12, 2.235, 106.7), (-16.12, 2.198, 106.2), (-16.12, 2.235, 105.7), (-16.12, 2.336, 105.3), (-16.12, 2.474, 105.1), (-16.12, 2.611, 105.3), (-16.12, 2.712, 105.7), (-16.12, 2.749, 106.2), (-16.12, 2.712, 106.7), (-16.12, 2.611, 107.1), (-16.35, 2.474, 107.2), (-16.34, 2.336, 107.1), (-16.32, 2.235, 106.7), (-16.3, 2.198, 106.1), (-16.28, 2.235, 105.6), (-16.26, 2.336, 105.2), (-16.26, 2.474, 105.1), (-16.26, 2.611, 105.2), (-16.28, 2.712, 105.6), (-16.3, 2.749, 106.1), (-16.32, 2.712, 106.7), (-16.34, 2.611, 107.1), (-16.57, 2.474, 107.1), (-16.56, 2.336, 106.9), (-16.53, 2.235, 106.6), (-16.48, 2.198, 106.0), (-16.44, 2.235, 105.5), (-16.4, 2.336, 105.1), (-16.39, 2.474, 105.0), (-16.4, 2.611, 105.1), (-16.44, 2.712, 105.5), (-16.48, 2.749, 106.0), (-16.53, 2.712, 106.6), (-16.56, 2.611, 106.9), (-16.79, 2.474, 106.8), (-16.77, 2.336, 106.7), (-16.72, 2.235, 106.4), (-16.66, 2.198, 105.9), (-16.59, 2.235, 105.4), (-16.54, 2.336, 105.0), (-16.52, 2.474, 104.9), (-16.54, 2.611, 105.0), (-16.59, 2.712, 105.4), (-16.66, 2.749, 105.9), (-16.72, 2.712, 106.4), (-16.77, 2.611, 106.7), (-17.0, 2.474, 106.5), (-16.97, 2.336, 106.4), (-16.91, 2.235, 106.1), (-16.82, 2.198, 105.6), (-16.73, 2.235, 105.1), (-16.67, 2.336, 104.8), (-16.64, 2.474, 104.7), (-16.67, 2.611, 104.8), (-16.73, 2.712, 105.1), (-16.82, 2.749, 105.6), (-16.91, 2.712, 106.1), (-16.97, 2.611, 106.4), (-17.19, 2.474, 106.2), (-17.16, 2.336, 106.0), (-17.08, 2.235, 105.7), (-16.97, 2.198, 105.3), (-16.87, 2.235, 104.9), (-16.79, 2.336, 104.6), (-16.76, 2.474, 104.5), (-16.79, 2.611, 104.6), (-16.87, 2.712, 104.9), (-16.97, 2.749, 105.3), (-17.08, 2.712, 105.7), (-17.16, 2.611, 106.0), (-17.36, 2.474, 105.7), (-17.33, 2.336, 105.6), (-17.23, 2.235, 105.3), (-17.11, 2.198, 104.9), (-16.99, 2.235, 104.6), (-16.9, 2.336, 104.3), (-16.86, 2.474, 104.2), (-16.9, 2.611, 104.3), (-16.99, 2.712, 104.6), (-17.11, 2.749, 104.9), (-17.23, 2.712, 105.3), (-17.33, 2.611, 105.6), (-17.51, 2.474, 105.2), (-17.47, 2.336, 105.1), (-17.37, 2.235, 104.8), (-17.23, 2.198, 104.5), (-17.09, 2.235, 104.2), (-16.99, 2.336, 103.9), (-16.95, 2.474, 103.9), (-16.99, 2.611, 103.9), (-17.09, 2.712, 104.2), (-17.23, 2.749, 104.5), (-17.37, 2.712, 104.8), (-17.47, 2.611, 105.1), (-17.64, 2.474, 104.6), (-17.6, 2.336, 104.5), (-17.49, 2.235, 104.3), (-17.33, 2.198, 104.0), (-17.18, 2.235, 103.8), (-17.07, 2.336, 103.6), (-17.03, 2.474, 103.5), (-17.07, 2.611, 103.6), (-17.18, 2.712, 103.8), (-17.33, 2.749, 104.0), (-17.49, 2.712, 104.3), (-17.6, 2.611, 104.5), (-17.74, 2.474, 104.0), (-17.7, 2.336, 103.9), (-17.58, 2.235, 103.7), (-17.41, 2.198, 103.5), (-17.25, 2.235, 103.3), (-17.13, 2.336, 103.2), (-17.09, 2.474, 103.1), (-17.13, 2.611, 103.2), (-17.25, 2.712, 103.3), (-17.41, 2.749, 103.5), (-17.58, 2.712, 103.7), (-17.7, 2.611, 103.9), (-17.81, 2.474, 103.3), (-17.77, 2.336, 103.3), (-17.64, 2.235, 103.2), (-17.47, 2.198, 103.0), (-17.3, 2.235, 102.9), (-17.18, 2.336, 102.8), (-17.13, 2.474, 102.7), (-17.18, 2.611, 102.8), (-17.3, 2.712, 102.9), (-17.47, 2.749, 103.0), (-17.64, 2.712, 103.2), (-17.77, 2.611, 103.3), (-17.86, 2.474, 102.6), (-17.81, 2.336, 102.6), (-17.68, 2.235, 102.5), (-17.51, 2.198, 102.5), (-17.34, 2.235, 102.4), (-17.21, 2.336, 102.3), (-17.16, 2.474, 102.3), (-17.21, 2.611, 102.3), (-17.34, 2.712, 102.4), (-17.51, 2.749, 102.5), (-17.68, 2.712, 102.5), (-17.81, 2.611, 102.6), (-17.87, 2.474, 101.9), (-17.83, 2.336, 101.9), (-17.7, 2.235, 101.9), (-17.52, 2.198, 101.9), (-17.35, 2.235, 101.9), (-17.22, 2.336, 101.9), (-17.17, 2.474, 101.9), (-17.22, 2.611, 101.9), (-17.35, 2.712, 101.9), (-17.52, 2.749, 101.9), (-17.7, 2.712, 101.9), (-17.83, 2.611, 101.9), (-17.86, 2.474, 101.2), (-17.81, 2.336, 101.2), (-17.68, 2.235, 101.3), (-17.51, 2.198, 101.3), (-17.34, 2.235, 101.4), (-17.21, 2.336, 101.5), (-17.16, 2.474, 101.5), (-17.21, 2.611, 101.5), (-17.34, 2.712, 101.4), (-17.51, 2.749, 101.3), (-17.68, 2.712, 101.3), (-17.81, 2.611, 101.2), (-17.81, 2.474, 100.5), (-17.77, 2.336, 100.6), (-17.64, 2.235, 100.7), (-17.47, 2.198, 100.8), (-17.3, 2.235, 100.9), (-17.18, 2.336, 101.0), (-17.13, 2.474, 101.1), (-17.18, 2.611, 101.0), (-17.3, 2.712, 100.9), (-17.47, 2.749, 100.8), (-17.64, 2.712, 100.7), (-17.77, 2.611, 100.6), (-17.74, 2.474, 99.86), (-17.7, 2.336, 99.91), (-17.58, 2.235, 100.1), (-17.41, 2.198, 100.3), (-17.25, 2.235, 100.5), (-17.13, 2.336, 100.6), (-17.09, 2.474, 100.7), (-17.13, 2.611, 100.6), (-17.25, 2.712, 100.5), (-17.41, 2.749, 100.3), (-17.58, 2.712, 100.1), (-17.7, 2.611, 99.91), (-17.64, 2.474, 99.23), (-17.6, 2.336, 99.3), (-17.49, 2.235, 99.5), (-17.33, 2.198, 99.77), (-17.18, 2.235, 100.0), (-17.07, 2.336, 100.2), (-17.03, 2.474, 100.3), (-17.07, 2.611, 100.2), (-17.18, 2.712, 100.0), (-17.33, 2.749, 99.77), (-17.49, 2.712, 99.5), (-17.6, 2.611, 99.3), (-17.51, 2.474, 98.65), (-17.47, 2.336, 98.74), (-17.37, 2.235, 98.97), (-17.23, 2.198, 99.3), (-17.09, 2.235, 99.63), (-16.99, 2.336, 99.86), (-16.95, 2.474, 99.95), (-16.99, 2.611, 99.86), (-17.09, 2.712, 99.63), (-17.23, 2.749, 99.3), (-17.37, 2.712, 98.97), (-17.47, 2.611, 98.74), (-17.36, 2.474, 98.12), (-17.33, 2.336, 98.22), (-17.23, 2.235, 98.5), (-17.11, 2.198, 98.88), (-16.99, 2.235, 99.26), (-16.9, 2.336, 99.53), (-16.86, 2.474, 99.64), (-16.9, 2.611, 99.53), (-16.99, 2.712, 99.26), (-17.11, 2.749, 98.88), (-17.23, 2.712, 98.5), (-17.33, 2.611, 98.22), (-17.19, 2.474, 97.66), (-17.16, 2.336, 97.77), (-17.08, 2.235, 98.08), (-16.97, 2.198, 98.51), (-16.87, 2.235, 98.93), (-16.79, 2.336, 99.24), (-16.76, 2.474, 99.36), (-16.79, 2.611, 99.24), (-16.87, 2.712, 98.93), (-16.97, 2.749, 98.51), (-17.08, 2.712, 98.08), (-17.16, 2.611, 97.77), (-17.0, 2.474, 97.27), (-16.97, 2.336, 97.4), (-16.91, 2.235, 97.73), (-16.82, 2.198, 98.2), (-16.73, 2.235, 98.66), (-16.67, 2.336, 99.0), (-16.64, 2.474, 99.13), (-16.67, 2.611, 99.0), (-16.73, 2.712, 98.66), (-16.82, 2.749, 98.2), (-16.91, 2.712, 97.73), (-16.97, 2.611, 97.4), (-16.79, 2.474, 96.96), (-16.77, 2.336, 97.09), (-16.72, 2.235, 97.46), (-16.66, 2.198, 97.95), (-16.59, 2.235, 98.44), (-16.54, 2.336, 98.81), (-16.52, 2.474, 98.94), (-16.54, 2.611, 98.81), (-16.59, 2.712, 98.44), (-16.66, 2.749, 97.95), (-16.72, 2.712, 97.46), (-16.77, 2.611, 97.09), (-16.57, 2.474, 96.74), (-16.56, 2.336, 96.88), (-16.53, 2.235, 97.25), (-16.48, 2.198, 97.77), (-16.44, 2.235, 98.29), (-16.4, 2.336, 98.67), (-16.39, 2.474, 98.8), (-16.4, 2.611, 98.67), (-16.44, 2.712, 98.29), (-16.48, 2.749, 97.77), (-16.53, 2.712, 97.25), (-16.56, 2.611, 96.88), (-16.35, 2.474, 96.6), (-16.34, 2.336, 96.74), (-16.32, 2.235, 97.13), (-16.3, 2.198, 97.66), (-16.28, 2.235, 98.19), (-16.26, 2.336, 98.58), (-16.26, 2.474, 98.72), (-16.26, 2.611, 98.58), (-16.28, 2.712, 98.19), (-16.3, 2.749, 97.66), (-16.32, 2.712, 97.13), (-16.34, 2.611, 96.74), (-1.305, -1.784, 290.9), (-1.305, -2.814, 290.9), (1.303, -1.784, 290.9), (1.303, -2.814, 290.9), (-0.3098, -1.888, 7.983), (-0.3098, -2.919, 7.983), (0.3071, -1.881, 7.983), (0.3071, -2.912, 7.983), (8.692, -1.784, 50.91), (8.692, -2.815, 50.91), (-8.695, -1.784, 50.91), (-8.695, -2.815, 50.91), (8.692, -2.815, 46.71), (8.692, -2.815, 42.36), (8.692, -2.815, 37.82), (8.266, -2.815, 34.06), (7.699, -2.756, 30.6), (7.211, -2.815, 27.02), (6.315, -2.815, 23.93), (5.023, -2.815, 20.55), (4.215, -2.709, 17.23), (3.069, -2.815, 13.34), (1.623, -2.862, 10.7), (-8.695, -1.784, 46.71), (-8.695, -1.784, 42.36), (-8.695, -1.784, 37.82), (-8.269, -1.784, 34.06), (-7.702, -1.842, 30.6), (-7.214, -1.784, 27.02), (-6.318, -1.784, 23.93), (-5.026, -1.784, 20.55), (-4.218, -1.889, 17.23), (-3.072, -1.784, 13.34), (-1.282, -1.827, 10.7), (1.623, -1.831, 10.7), (3.069, -1.784, 13.34), (4.215, -1.889, 17.23), (5.023, -1.784, 20.55), (6.315, -1.784, 23.93), (7.211, -1.784, 27.02), (7.699, -1.842, 30.6), (8.266, -1.784, 34.06), (8.692, -1.784, 37.82), (8.692, -1.784, 42.36), (8.692, -1.784, 46.71), (-1.282, -2.858, 10.7), (-3.072, -2.815, 13.34), (-4.218, -2.709, 17.23), (-5.026, -2.815, 20.55), (-6.318, -2.815, 23.93), (-7.214, -2.815, 27.02), (-7.702, -2.756, 30.6), (-8.269, -2.815, 34.06), (-8.695, -2.815, 37.82), (-8.695, -2.815, 42.36), (-8.695, -2.815, 46.71), (-2.375, -1.715, 10.45), (8.609, -1.978, 16.17), (-1.926, 11.33, 37.53), (-2.918, -1.784, 230.7), (-8.695, -2.815, 230.7), (-2.918, -2.815, 230.7), (-8.695, -1.784, 230.7), (2.842, -1.784, 239.6), (7.236, -1.784, 252.9), (7.85, -1.784, 270.8), (6.354, -1.784, 282.1), (-8.695, -2.815, 244.7), (-8.695, -2.815, 259.3), (-8.312, -2.814, 270.8), (-6.357, -2.814, 282.1), (6.354, -2.815, 282.1), (7.85, -2.815, 270.8), (7.236, -2.815, 252.9), (2.842, -2.815, 239.6), (-6.357, -1.784, 282.1), (-8.312, -1.784, 270.8), (-8.695, -1.784, 259.3), (-8.695, -1.784, 244.7), (-1.305, 2.987, 290.9), (-1.305, 1.957, 290.9), (1.303, 2.987, 290.9), (1.303, 1.957, 290.9), (-0.3098, 2.883, 7.983), (-0.3098, 1.852, 7.983), (0.3071, 2.89, 7.983), (0.3071, 1.859, 7.983), (8.692, 2.987, 50.91), (8.692, 1.957, 50.91), (-8.695, 2.987, 50.91), (-8.695, 1.957, 50.91), (8.692, 1.957, 46.71), (8.692, 1.957, 42.36), (8.692, 1.957, 37.82), (8.266, 1.957, 34.06), (7.699, 2.015, 30.6), (7.211, 1.957, 27.02), (6.315, 1.957, 23.93), (5.023, 1.957, 20.55), (4.215, 2.062, 17.23), (3.069, 1.957, 13.34), (1.623, 1.909, 10.7), (-8.695, 2.987, 46.71), (-8.695, 2.987, 42.36), (-8.695, 2.987, 37.82), (-8.269, 2.987, 34.06), (-7.702, 2.929, 30.6), (-7.214, 2.987, 27.02), (-6.318, 2.987, 23.93), (-5.026, 2.987, 20.55), (-4.218, 2.882, 17.23), (-3.072, 2.987, 13.34), (-1.282, 2.944, 10.7), (1.623, 2.94, 10.7), (3.069, 2.987, 13.34), (4.215, 2.882, 17.23), (5.023, 2.987, 20.55), (6.315, 2.987, 23.93), (7.211, 2.987, 27.02), (7.699, 2.929, 30.6), (8.266, 2.987, 34.06), (8.692, 2.987, 37.82), (8.692, 2.987, 42.36), (8.692, 2.987, 46.71), (-1.282, 1.913, 10.7), (-3.072, 1.957, 13.34), (-4.218, 2.062, 17.23), (-5.026, 1.957, 20.55), (-6.318, 1.957, 23.93), (-7.214, 1.957, 27.02), (-7.702, 2.015, 30.6), (-8.269, 1.957, 34.06), (-8.695, 1.957, 37.82), (-8.695, 1.957, 42.36), (-8.695, 1.957, 46.71), (-2.375, 3.056, 10.45), (8.609, 2.793, 16.17), (-1.926, 16.1, 37.53), (-2.918, 2.987, 230.7), (-8.695, 1.957, 230.7), (-2.918, 1.957, 230.7), (-8.695, 2.987, 230.7), (2.842, 2.987, 239.6), (7.236, 2.987, 252.9), (7.85, 2.987, 270.8), (6.354, 2.987, 282.1), (-8.695, 1.957, 244.7), (-8.695, 1.957, 259.3), (-8.312, 1.957, 270.8), (-6.357, 1.957, 282.1), (6.354, 1.957, 282.1), (7.85, 1.957, 270.8), (7.236, 1.957, 252.9), (2.842, 1.957, 239.6), (-6.357, 2.987, 282.1), (-8.312, 2.987, 270.8), (-8.695, 2.987, 259.3), (-8.695, 2.987, 244.7), (6.706, -2.815, 81.66), (-8.695, -1.784, 81.66), (6.706, -1.784, 81.66), (-8.695, -2.815, 81.66), (4.433, -1.784, 116.9), (-8.695, -2.815, 116.4), (4.433, -2.815, 116.9), (-8.695, -1.784, 116.4), (4.448, 1.957, 116.7), (-8.695, 2.987, 116.7), (4.448, 2.987, 116.7), (-8.695, 1.957, 126.7), (6.57, 1.957, 81.69), (-8.695, 2.987, 81.69), (6.57, 2.987, 81.69), (-9.912, -1.784, 116.4), (-9.912, -1.784, 81.66), (-9.912, -2.815, 81.66), (-9.912, -2.815, 116.4), (-8.695, 1.957, 81.69), (-8.695, 50.26, 116.2), (-8.695, 50.26, 81.69), (-9.851, 1.957, 81.69), (-9.851, 1.957, 116.2), (-9.851, 50.26, 116.2), (-9.851, 50.26, 81.69), (-8.695, -48.63, 92.02), (-8.695, -48.63, 106.5), (-9.912, -48.63, 92.02), (-9.912, -48.63, 106.5), (-9.912, -40.81, 81.66), (-9.912, -40.81, 116.4), (-8.695, -40.81, 81.66), (-8.695, -40.81, 116.4), (-9.912, -42.93, 81.66), (-9.912, -45.04, 82.27), (-9.912, -47.16, 86.85), (-8.695, -42.93, 81.66), (-8.695, -45.04, 82.27), (-8.695, -47.16, 86.85), (-9.912, -47.16, 111.7), (-9.912, -45.04, 115.8), (-9.912, -42.93, 116.4), (-8.695, -47.16, 111.7), (-8.695, -45.04, 115.8), (-8.695, -42.93, 116.4), (5.57, -2.815, 99.26), (-8.695, -1.784, 99.26), (5.57, -1.784, 99.26), (-8.695, -2.815, 99.26), (5.509, 2.987, 99.19), (-8.695, 1.957, 99.19), (5.509, 1.957, 99.19), (-9.912, -1.784, 99.26), (-9.912, -2.815, 99.26), (-9.851, 1.957, 99.19), (-9.851, 50.26, 99.19), (-8.695, -49.27, 99.26), (-9.912, -49.27, 99.26), (-8.695, -40.81, 99.26), (-9.912, -40.81, 99.26), (-8.695, -42.93, 99.26), (-8.695, -45.04, 99.26), (-8.695, -47.16, 99.26), (-9.912, -42.93, 99.26), (-9.912, -45.04, 99.26), (-9.912, -47.16, 99.26), (-8.503, -2.814, 265.0), (-0.7294, -2.815, 256.1), (-0.2314, -2.814, 280.6), (-0.4804, -2.815, 263.5), (-8.408, -2.814, 267.9), (-4.712, -2.815, 257.7), (-4.272, -2.814, 270.8), (-8.599, -2.815, 262.2), (0.9276, -2.815, 255.4), (1.484, -2.814, 280.6), (-4.492, -2.815, 264.3), (-0.6049, -2.815, 259.8), (-0.3559, -2.815, 267.1), (1.067, -2.815, 258.6), (-4.602, -2.815, 261.0), (-4.382, -2.815, 267.5), (-0.7294, 15.73, 256.1), (-0.2314, 15.73, 280.6), (-0.4804, 15.73, 263.5), (0.9276, 15.73, 255.4), (1.484, 15.73, 280.6), (1.206, 15.73, 262.7), (-0.6049, 15.73, 259.8), (-0.3559, 15.73, 267.1), (1.345, 15.73, 266.7), (1.067, 15.73, 258.6), (1.385, -1.784, 270.8), (1.484, 2.987, 280.6), (1.484, -1.784, 280.6), (1.067, 1.957, 258.6), (1.345, -1.784, 266.7), (-0.4804, -1.784, 263.5), (1.206, 2.987, 262.7), (1.345, 1.957, 266.7), (-0.7294, 1.957, 256.1), (-0.2314, -1.784, 280.6), (1.385, 1.957, 270.8), (-0.2314, 2.987, 280.6), (1.484, 1.957, 280.6), (1.206, -1.784, 262.7), (-0.3221, 1.957, 270.8), (1.067, 2.987, 258.6), (0.9276, 2.987, 255.4), (1.385, 2.987, 270.8), (1.345, 2.987, 266.7), (1.067, -1.784, 258.6), (-0.4804, 1.957, 263.5), (-0.3559, 1.957, 267.1), (-0.7294, -1.784, 256.1), (-0.6049, -1.784, 259.8), (-0.6049, 1.957, 259.8), (-0.7294, 2.987, 256.1), (-0.6049, 2.987, 259.8), (-0.3559, -1.784, 267.1), (-0.4804, 2.987, 263.5), (-0.3559, 2.987, 267.1), (-0.2314, 1.957, 280.6), (-0.6373, -1.784, 256.1), (0.9276, 1.957, 255.4), (1.206, 1.957, 262.7), (-0.3221, -1.784, 270.8), (-0.3221, 2.987, 270.8), (0.9276, -1.784, 255.4), (0.9294, -1.784, 255.5), (0.9294, 1.957, 255.5), (0.9294, 2.987, 255.5), (7.389, -2.815, 257.4), (7.696, -2.815, 266.3), (7.543, -2.815, 261.9), (1.206, -2.815, 262.7), (1.345, -2.815, 266.7), (-0.7294, -15.51, 256.1), (-0.2314, -15.51, 280.6), (-0.4804, -15.51, 263.5), (0.9276, -15.51, 255.4), (1.484, -15.51, 280.6), (-0.6049, -15.51, 259.8), (-0.3559, -15.51, 267.1), (1.206, -15.51, 262.7), (1.345, -15.51, 266.7), (1.067, -15.51, 258.6), (-8.695, 2.999, 81.69), (-9.851, 2.999, 81.69), (-9.851, 2.999, 99.19), (-8.695, 2.999, 116.2), (-9.912, -2.815, 113.0), (-9.912, -2.299, 116.4), (-9.912, -1.784, 113.0), (-9.912, -2.299, 99.26), (-9.912, -2.299, 113.0), (-9.851, 1.957, 112.9), (-9.851, 2.478, 116.2), (-9.851, 2.478, 99.19), (-9.851, 2.999, 112.9), (-9.851, 2.478, 112.9), (-9.912, -1.784, 106.1), (-9.912, -2.041, 99.26), (-9.912, -2.815, 106.1), (-9.912, -2.557, 99.26), (-9.912, -2.299, 106.1), (-9.912, -2.041, 113.0), (-9.912, -2.557, 113.0), (-9.912, -2.557, 106.1), (-9.912, -2.041, 106.1), (-9.851, 2.738, 99.19), (-9.851, 1.957, 106.1), (-9.851, 2.217, 99.19), (-9.851, 2.999, 106.1), (-9.851, 2.478, 106.1), (-9.851, 2.738, 112.9), (-9.851, 2.217, 112.9), (-9.851, 2.217, 106.1), (-9.851, 2.738, 106.1), (-16.29, -2.815, 100.7), (-16.29, -2.815, 103.6), (-16.29, -2.041, 103.6), (-16.29, -1.784, 103.6), (-16.22, 1.957, 100.7), (-16.22, 1.957, 103.6), (-16.22, 2.999, 100.7), (-16.22, 2.999, 103.6), (-16.22, 2.738, 103.6), (-16.29, -1.784, 100.7), (-16.29, -2.557, 103.6), (-16.29, -2.557, 100.7), (-16.29, -2.041, 100.7), (-16.22, 2.217, 103.6), (-16.22, 2.217, 100.7), (-16.22, 2.738, 100.7), (0.2383, -2.184, 4.208), (0.3071, -0.3324, 4.208), (-0.3098, -0.3334, 4.208), (-0.241, -2.189, 4.208), (0.3071, 0.3045, 4.208), (0.2383, 2.16, 4.208), (-0.241, 2.155, 4.208), (-0.3098, 0.3034, 4.208), (-0.128, -0.1494, 2.41), (0.1252, -0.1489, 2.41), (0.1252, 0.1204, 2.41), (-0.128, 0.1199, 2.41), (-0.128, -0.1494, 0.9938), (0.1252, -0.1489, 0.9938), (0.1252, 0.1204, 0.9938), (-0.128, 0.1199, 0.9938), (-8.695, 2.987, 99.19), (-8.695, 50.26, 99.19), (-8.695, 2.999, 126.7), (-8.695, 1.957, 115.9), (-8.695, 1.957, 116.2), (-8.695, 49.12, 132.1), (-8.695, 49.12, 177.2), (-9.912, 49.12, 132.1), (-9.912, 49.12, 177.2), (-8.695, 3.307, 142.4), (-8.695, 3.307, 156.9), (-9.912, 3.307, 142.4), (-9.912, 3.307, 156.9), (-9.912, 11.12, 132.1), (-9.912, 11.12, 177.2), (-8.695, 11.12, 132.1), (-8.695, 11.12, 177.2), (-9.912, 9.007, 132.1), (-9.912, 6.893, 132.7), (-9.912, 4.778, 137.3), (-8.695, 9.007, 132.1), (-8.695, 6.893, 132.7), (-8.695, 4.778, 137.3), (-9.912, 4.778, 162.1), (-9.912, 6.893, 176.6), (-9.912, 9.007, 177.2), (-8.695, 4.778, 162.1), (-8.695, 6.893, 176.6), (-8.695, 9.007, 177.2), (-8.695, 49.12, 149.7), (-9.912, 49.12, 149.7), (-8.695, 2.664, 149.7), (-9.912, 2.664, 149.7), (-8.695, 11.12, 149.7), (-9.912, 11.12, 149.7), (-8.695, 9.007, 149.7), (-8.695, 6.893, 149.7), (-8.695, 4.778, 149.7), (-9.912, 9.007, 149.7), (-9.912, 6.893, 149.7), (-9.912, 4.778, 149.7), (-9.912, 49.12, 163.5), (-9.912, 49.12, 156.6), (-8.695, 39.07, 81.69), (-9.851, 39.07, 116.2), (-8.695, 39.07, 99.19), (-8.695, 39.07, 116.2), (-8.695, 3.015, 81.69), (-9.851, 3.015, 81.69), (-9.851, 3.004, 99.15), (-9.851, 3.004, 106.1), (-8.695, 3.298, 76.44), (-8.695, 3.118, 41.74), (-9.912, 3.298, 76.44), (-9.912, 3.118, 41.74), (-8.695, 49.05, 63.87), (-8.695, 48.98, 49.4), (-9.912, 49.05, 63.87), (-9.912, 48.98, 49.4), (-9.912, 41.29, 74.61), (-9.912, 41.11, 39.91), (-8.695, 41.29, 74.61), (-8.695, 41.11, 39.91), (-9.912, 43.41, 74.5), (-9.912, 45.52, 73.8), (-9.912, 47.61, 69.11), (-8.695, 43.41, 74.5), (-8.695, 45.52, 73.8), (-8.695, 47.61, 69.11), (-9.912, 47.48, 44.3), (-9.912, 45.34, 40.31), (-9.912, 43.23, 39.81), (-8.695, 47.48, 44.3), (-8.695, 45.34, 40.31), (-8.695, 43.23, 39.81), (-8.695, 3.207, 58.84), (-9.912, 3.207, 58.84), (-8.695, 49.66, 56.61), (-9.912, 49.66, 56.61), (-8.695, 41.2, 57.01), (-9.912, 41.2, 57.01), (-8.695, 43.31, 56.91), (-8.695, 45.43, 56.81), (-8.695, 47.54, 56.71), (-9.912, 43.31, 56.91), (-9.912, 45.43, 56.81), (-9.912, 47.54, 56.71), (-9.912, 3.135, 45.06), (-9.912, 3.171, 51.95), (-9.851, 2.999, 116.2), (-9.851, 48.33, 105.9), (-8.695, 48.33, 105.9), (-9.851, 48.35, 92.39), (-8.695, 48.35, 92.39), (-8.695, 3.007, 98.94), (-9.851, 3.007, 98.94), (-8.695, 49.05, 99.14), (-9.851, 49.05, 99.14), (-8.695, 41.34, 81.85), (-8.695, 41.33, 116.4), (-9.851, 41.34, 81.85), (-9.851, 41.33, 116.4), (-9.851, 41.34, 99.11), (-8.695, 41.34, 99.11), (-8.695, 43.27, 81.86), (-8.695, 45.2, 83.19), (-8.695, 47.13, 86.12), (-9.851, 43.27, 81.86), (-9.851, 45.2, 83.19), (-9.851, 47.13, 86.12), (-9.851, 43.26, 116.4), (-9.851, 45.18, 115.1), (-9.851, 47.11, 112.1), (-8.695, 47.11, 112.1), (-8.695, 45.18, 115.1), (-8.695, 43.26, 116.4), (-9.851, 43.26, 99.12), (-9.851, 45.19, 99.12), (-9.851, 47.12, 99.13), (-8.695, 43.26, 99.12), (-8.695, 45.19, 99.12), (-8.695, 47.12, 99.13)], [(1668, 1557), (1669, 1558), (1459, 1621)], [(1, 2, 0), (3, 4, 2), (5, 6, 4), (7, 74, 6), (12, 81, 14), (9, 73, 7), (15, 81, 82), (14, 17, 16), (17, 18, 16), (18, 21, 20), (21, 22, 20), (23, 24, 22), (25, 26, 24), (27, 28, 26), (32, 65, 67), (32, 69, 34), (29, 64, 28), (34, 71, 36), (37, 38, 36), (39, 40, 38), (41, 42, 40), (43, 44, 42), (45, 46, 44), (47, 48, 46), (52, 84, 85), (53, 85, 87), (48, 49, 83), (55, 58, 57), (58, 59, 57), (37, 21, 86), (59, 62, 61), (62, 0, 61), (30, 46, 61), (63, 65, 64), (66, 67, 65), (68, 69, 67), (70, 71, 69), (35, 72, 70), (30, 64, 65), (33, 70, 68), (33, 66, 31), (37, 71, 72), (31, 63, 29), (73, 75, 74), (76, 77, 75), (78, 79, 77), (80, 81, 79), (10, 79, 12), (8, 77, 10), (13, 82, 80), (8, 74, 75), (11, 80, 78), (9, 78, 76), (86, 96, 94), (84, 90, 91), (54, 98, 96), (85, 91, 93), (50, 83, 84), (56, 55, 88), (53, 88, 55), (89, 91, 90), (92, 93, 91), (94, 95, 93), (96, 97, 95), (86, 92, 51), (56, 97, 98), (51, 89, 49), (87, 97, 88), (49, 90, 83), (85, 95, 87), (111, 100, 99), (112, 101, 100), (113, 102, 101), (114, 103, 102), (115, 104, 103), (116, 105, 104), (105, 118, 106), (106, 119, 107), (107, 120, 108), (108, 121, 109), (109, 122, 110), (110, 111, 99), (123, 112, 111), (124, 113, 112), (125, 114, 113), (126, 115, 114), (127, 116, 115), (128, 117, 116), (117, 130, 118), (118, 131, 119), (119, 132, 120), (120, 133, 121), (121, 134, 122), (122, 123, 111), (135, 124, 123), (136, 125, 124), (137, 126, 125), (138, 127, 126), (139, 128, 127), (140, 129, 128), (129, 142, 130), (130, 143, 131), (131, 144, 132), (132, 145, 133), (133, 146, 134), (134, 135, 123), (147, 136, 135), (148, 137, 136), (149, 138, 137), (150, 139, 138), (151, 140, 139), (152, 141, 140), (141, 154, 142), (142, 155, 143), (143, 156, 144), (144, 157, 145), (145, 158, 146), (146, 147, 135), (159, 148, 147), (160, 149, 148), (161, 150, 149), (162, 151, 150), (163, 152, 151), (164, 153, 152), (153, 166, 154), (154, 167, 155), (155, 168, 156), (156, 169, 157), (157, 170, 158), (158, 159, 147), (171, 160, 159), (172, 161, 160), (173, 162, 161), (174, 163, 162), (175, 164, 163), (176, 165, 164), (165, 178, 166), (166, 179, 167), (167, 180, 168), (168, 181, 169), (169, 182, 170), (170, 171, 159), (183, 172, 171), (184, 173, 172), (185, 174, 173), (186, 175, 174), (187, 176, 175), (188, 177, 176), (177, 190, 178), (178, 191, 179), (179, 192, 180), (180, 193, 181), (181, 194, 182), (182, 183, 171), (195, 184, 183), (196, 185, 184), (197, 186, 185), (198, 187, 186), (199, 188, 187), (200, 189, 188), (189, 202, 190), (190, 203, 191), (191, 204, 192), (192, 205, 193), (193, 206, 194), (194, 195, 183), (207, 196, 195), (208, 197, 196), (209, 198, 197), (210, 199, 198), (211, 200, 199), (212, 201, 200), (201, 214, 202), (202, 215, 203), (203, 216, 204), (204, 217, 205), (205, 218, 206), (206, 207, 195), (219, 208, 207), (220, 209, 208), (221, 210, 209), (222, 211, 210), (223, 212, 211), (224, 213, 212), (213, 226, 214), (214, 227, 215), (215, 228, 216), (216, 229, 217), (217, 230, 218), (218, 219, 207), (231, 220, 219), (232, 221, 220), (233, 222, 221), (234, 223, 222), (235, 224, 223), (236, 225, 224), (225, 238, 226), (226, 239, 227), (227, 240, 228), (228, 241, 229), (229, 242, 230), (230, 231, 219), (243, 232, 231), (244, 233, 232), (245, 234, 233), (246, 235, 234), (247, 236, 235), (248, 237, 236), (237, 250, 238), (238, 251, 239), (239, 252, 240), (240, 253, 241), (241, 254, 242), (242, 243, 231), (243, 256, 244), (244, 257, 245), (245, 258, 246), (246, 259, 247), (247, 260, 248), (248, 261, 249), (261, 250, 249), (262, 251, 250), (263, 252, 251), (264, 253, 252), (265, 254, 253), (266, 243, 254), (255, 268, 256), (256, 269, 257), (257, 270, 258), (258, 271, 259), (259, 272, 260), (260, 273, 261), (273, 262, 261), (274, 263, 262), (275, 264, 263), (276, 265, 264), (277, 266, 265), (278, 255, 266), (267, 280, 268), (268, 281, 269), (269, 282, 270), (270, 283, 271), (271, 284, 272), (272, 285, 273), (285, 274, 273), (286, 275, 274), (287, 276, 275), (288, 277, 276), (289, 278, 277), (290, 267, 278), (279, 292, 280), (280, 293, 281), (281, 294, 282), (282, 295, 283), (283, 296, 284), (284, 297, 285), (297, 286, 285), (298, 287, 286), (299, 288, 287), (300, 289, 288), (301, 290, 289), (302, 279, 290), (291, 304, 292), (292, 305, 293), (293, 306, 294), (294, 307, 295), (295, 308, 296), (296, 309, 297), (309, 298, 297), (310, 299, 298), (311, 300, 299), (312, 301, 300), (313, 302, 301), (314, 291, 302), (303, 316, 304), (304, 317, 305), (305, 318, 306), (306, 319, 307), (307, 320, 308), (308, 321, 309), (321, 310, 309), (322, 311, 310), (323, 312, 311), (324, 313, 312), (325, 314, 313), (326, 303, 314), (315, 328, 316), (316, 329, 317), (317, 330, 318), (318, 331, 319), (319, 332, 320), (320, 333, 321), (333, 322, 321), (334, 323, 322), (335, 324, 323), (336, 325, 324), (337, 326, 325), (338, 315, 326), (327, 340, 328), (328, 341, 329), (329, 342, 330), (330, 343, 331), (331, 344, 332), (332, 345, 333), (345, 334, 333), (346, 335, 334), (347, 336, 335), (348, 337, 336), (349, 338, 337), (350, 327, 338), (339, 352, 340), (340, 353, 341), (341, 354, 342), (342, 355, 343), (343, 356, 344), (344, 357, 345), (357, 346, 345), (358, 347, 346), (359, 348, 347), (360, 349, 348), (361, 350, 349), (362, 339, 350), (351, 364, 352), (352, 365, 353), (353, 366, 354), (354, 367, 355), (355, 368, 356), (356, 369, 357), (369, 358, 357), (370, 359, 358), (371, 360, 359), (372, 361, 360), (373, 362, 361), (374, 351, 362), (363, 376, 364), (364, 377, 365), (365, 378, 366), (366, 379, 367), (367, 380, 368), (368, 381, 369), (381, 370, 369), (382, 371, 370), (383, 372, 371), (384, 373, 372), (385, 374, 373), (386, 363, 374), (375, 388, 376), (376, 389, 377), (377, 390, 378), (378, 391, 379), (379, 392, 380), (380, 393, 381), (393, 382, 381), (394, 383, 382), (395, 384, 383), (396, 385, 384), (397, 386, 385), (398, 375, 386), (399, 388, 387), (400, 389, 388), (401, 390, 389), (402, 391, 390), (403, 392, 391), (404, 393, 392), (393, 406, 394), (394, 407, 395), (395, 408, 396), (396, 409, 397), (397, 410, 398), (398, 399, 387), (411, 400, 399), (412, 401, 400), (413, 402, 401), (414, 403, 402), (415, 404, 403), (416, 405, 404), (405, 418, 406), (406, 419, 407), (407, 420, 408), (408, 421, 409), (409, 422, 410), (410, 411, 399), (423, 412, 411), (424, 413, 412), (425, 414, 413), (426, 415, 414), (427, 416, 415), (428, 417, 416), (417, 430, 418), (418, 431, 419), (419, 432, 420), (420, 433, 421), (421, 434, 422), (422, 423, 411), (435, 424, 423), (436, 425, 424), (437, 426, 425), (438, 427, 426), (439, 428, 427), (440, 429, 428), (429, 442, 430), (430, 443, 431), (431, 444, 432), (432, 445, 433), (433, 446, 434), (434, 435, 423), (447, 436, 435), (448, 437, 436), (449, 438, 437), (450, 439, 438), (451, 440, 439), (452, 441, 440), (441, 454, 442), (442, 455, 443), (443, 456, 444), (444, 457, 445), (445, 458, 446), (446, 447, 435), (459, 448, 447), (460, 449, 448), (461, 450, 449), (462, 451, 450), (463, 452, 451), (464, 453, 452), (453, 466, 454), (454, 467, 455), (455, 468, 456), (456, 469, 457), (457, 470, 458), (458, 459, 447), (471, 460, 459), (472, 461, 460), (473, 462, 461), (474, 463, 462), (475, 464, 463), (476, 465, 464), (465, 478, 466), (466, 479, 467), (467, 480, 468), (468, 481, 469), (469, 482, 470), (470, 471, 459), (483, 472, 471), (484, 473, 472), (485, 474, 473), (486, 475, 474), (487, 476, 475), (488, 477, 476), (477, 490, 478), (478, 491, 479), (479, 492, 480), (480, 493, 481), (481, 494, 482), (482, 483, 471), (495, 484, 483), (496, 485, 484), (497, 486, 485), (498, 487, 486), (499, 488, 487), (500, 489, 488), (489, 502, 490), (490, 503, 491), (491, 504, 492), (492, 505, 493), (493, 506, 494), (494, 495, 483), (507, 496, 495), (508, 497, 496), (509, 498, 497), (510, 499, 498), (511, 500, 499), (512, 501, 500), (501, 514, 502), (502, 515, 503), (503, 516, 504), (504, 517, 505), (505, 518, 506), (506, 507, 495), (519, 508, 507), (520, 509, 508), (521, 510, 509), (522, 511, 510), (523, 512, 511), (524, 513, 512), (513, 526, 514), (514, 527, 515), (515, 528, 516), (516, 529, 517), (517, 530, 518), (518, 519, 507), (531, 520, 519), (532, 521, 520), (533, 522, 521), (534, 523, 522), (535, 524, 523), (536, 525, 524), (525, 538, 526), (526, 539, 527), (527, 540, 528), (528, 541, 529), (529, 542, 530), (530, 531, 519), (531, 544, 532), (532, 545, 533), (533, 546, 534), (534, 547, 535), (535, 548, 536), (536, 549, 537), (549, 538, 537), (550, 539, 538), (551, 540, 539), (552, 541, 540), (553, 542, 541), (554, 531, 542), (543, 556, 544), (544, 557, 545), (545, 558, 546), (546, 559, 547), (547, 560, 548), (548, 561, 549), (561, 550, 549), (562, 551, 550), (563, 552, 551), (564, 553, 552), (565, 554, 553), (566, 543, 554), (555, 568, 556), (556, 569, 557), (557, 570, 558), (558, 571, 559), (559, 572, 560), (560, 573, 561), (573, 562, 561), (574, 563, 562), (575, 564, 563), (576, 565, 564), (577, 566, 565), (578, 555, 566), (567, 580, 568), (568, 581, 569), (569, 582, 570), (570, 583, 571), (571, 584, 572), (572, 585, 573), (585, 574, 573), (586, 575, 574), (587, 576, 575), (588, 577, 576), (589, 578, 577), (590, 567, 578), (579, 592, 580), (580, 593, 581), (581, 594, 582), (582, 595, 583), (583, 596, 584), (584, 597, 585), (597, 586, 585), (598, 587, 586), (599, 588, 587), (600, 589, 588), (601, 590, 589), (602, 579, 590), (591, 604, 592), (592, 605, 593), (593, 606, 594), (594, 607, 595), (595, 608, 596), (596, 609, 597), (609, 598, 597), (610, 599, 598), (611, 600, 599), (612, 601, 600), (613, 602, 601), (614, 591, 602), (603, 616, 604), (604, 617, 605), (605, 618, 606), (606, 619, 607), (607, 620, 608), (608, 621, 609), (621, 610, 609), (622, 611, 610), (623, 612, 611), (624, 613, 612), (625, 614, 613), (626, 603, 614), (615, 628, 616), (616, 629, 617), (617, 630, 618), (618, 631, 619), (619, 632, 620), (620, 633, 621), (633, 622, 621), (634, 623, 622), (635, 624, 623), (636, 625, 624), (637, 626, 625), (638, 615, 626), (627, 640, 628), (628, 641, 629), (629, 642, 630), (630, 643, 631), (631, 644, 632), (632, 645, 633), (645, 634, 633), (646, 635, 634), (647, 636, 635), (648, 637, 636), (649, 638, 637), (650, 627, 638), (639, 652, 640), (640, 653, 641), (641, 654, 642), (642, 655, 643), (643, 656, 644), (644, 657, 645), (657, 646, 645), (658, 647, 646), (659, 648, 647), (660, 649, 648), (661, 650, 649), (662, 639, 650), (651, 664, 652), (652, 665, 653), (653, 666, 654), (654, 667, 655), (655, 668, 656), (656, 669, 657), (669, 658, 657), (670, 659, 658), (671, 660, 659), (672, 661, 660), (673, 662, 661), (674, 651, 662), (663, 100, 664), (664, 101, 665), (665, 102, 666), (666, 103, 667), (667, 104, 668), (668, 105, 669), (105, 670, 669), (106, 671, 670), (107, 672, 671), (108, 673, 672), (109, 674, 673), (110, 663, 674), (687, 676, 675), (688, 677, 676), (689, 678, 677), (690, 679, 678), (691, 680, 679), (692, 681, 680), (681, 694, 682), (682, 695, 683), (683, 696, 684), (684, 697, 685), (685, 698, 686), (686, 687, 675), (699, 688, 687), (700, 689, 688), (701, 690, 689), (702, 691, 690), (703, 692, 691), (704, 693, 692), (693, 706, 694), (694, 707, 695), (695, 708, 696), (696, 709, 697), (697, 710, 698), (698, 699, 687), (711, 700, 699), (712, 701, 700), (713, 702, 701), (714, 703, 702), (715, 704, 703), (716, 705, 704), (705, 718, 706), (706, 719, 707), (707, 720, 708), (708, 721, 709), (709, 722, 710), (710, 711, 699), (723, 712, 711), (724, 713, 712), (725, 714, 713), (726, 715, 714), (727, 716, 715), (728, 717, 716), (717, 730, 718), (718, 731, 719), (719, 732, 720), (720, 733, 721), (721, 734, 722), (722, 723, 711), (735, 724, 723), (736, 725, 724), (737, 726, 725), (738, 727, 726), (739, 728, 727), (740, 729, 728), (729, 742, 730), (730, 743, 731), (731, 744, 732), (732, 745, 733), (733, 746, 734), (734, 735, 723), (747, 736, 735), (748, 737, 736), (749, 738, 737), (750, 739, 738), (751, 740, 739), (752, 741, 740), (741, 754, 742), (742, 755, 743), (743, 756, 744), (744, 757, 745), (745, 758, 746), (746, 747, 735), (759, 748, 747), (760, 749, 748), (761, 750, 749), (762, 751, 750), (763, 752, 751), (764, 753, 752), (753, 766, 754), (754, 767, 755), (755, 768, 756), (756, 769, 757), (757, 770, 758), (758, 759, 747), (771, 760, 759), (772, 761, 760), (773, 762, 761), (774, 763, 762), (775, 764, 763), (776, 765, 764), (765, 778, 766), (766, 779, 767), (767, 780, 768), (768, 781, 769), (769, 782, 770), (770, 771, 759), (783, 772, 771), (784, 773, 772), (785, 774, 773), (786, 775, 774), (787, 776, 775), (788, 777, 776), (777, 790, 778), (778, 791, 779), (779, 792, 780), (780, 793, 781), (781, 794, 782), (782, 783, 771), (795, 784, 783), (796, 785, 784), (797, 786, 785), (798, 787, 786), (799, 788, 787), (800, 789, 788), (789, 802, 790), (790, 803, 791), (791, 804, 792), (792, 805, 793), (793, 806, 794), (794, 795, 783), (807, 796, 795), (808, 797, 796), (809, 798, 797), (810, 799, 798), (811, 800, 799), (812, 801, 800), (801, 814, 802), (802, 815, 803), (803, 816, 804), (804, 817, 805), (805, 818, 806), (806, 807, 795), (819, 808, 807), (820, 809, 808), (821, 810, 809), (822, 811, 810), (823, 812, 811), (824, 813, 812), (813, 826, 814), (814, 827, 815), (815, 828, 816), (816, 829, 817), (817, 830, 818), (818, 819, 807), (819, 832, 820), (820, 833, 821), (821, 834, 822), (822, 835, 823), (823, 836, 824), (824, 837, 825), (837, 826, 825), (838, 827, 826), (839, 828, 827), (840, 829, 828), (841, 830, 829), (842, 819, 830), (831, 844, 832), (832, 845, 833), (833, 846, 834), (834, 847, 835), (835, 848, 836), (836, 849, 837), (849, 838, 837), (850, 839, 838), (851, 840, 839), (852, 841, 840), (853, 842, 841), (854, 831, 842), (843, 856, 844), (844, 857, 845), (845, 858, 846), (846, 859, 847), (847, 860, 848), (848, 861, 849), (861, 850, 849), (862, 851, 850), (863, 852, 851), (864, 853, 852), (865, 854, 853), (866, 843, 854), (855, 868, 856), (856, 869, 857), (857, 870, 858), (858, 871, 859), (859, 872, 860), (860, 873, 861), (873, 862, 861), (874, 863, 862), (875, 864, 863), (876, 865, 864), (877, 866, 865), (878, 855, 866), (867, 880, 868), (868, 881, 869), (869, 882, 870), (870, 883, 871), (871, 884, 872), (872, 885, 873), (885, 874, 873), (886, 875, 874), (887, 876, 875), (888, 877, 876), (889, 878, 877), (890, 867, 878), (879, 892, 880), (880, 893, 881), (881, 894, 882), (882, 895, 883), (883, 896, 884), (884, 897, 885), (897, 886, 885), (898, 887, 886), (899, 888, 887), (900, 889, 888), (901, 890, 889), (902, 879, 890), (891, 904, 892), (892, 905, 893), (893, 906, 894), (894, 907, 895), (895, 908, 896), (896, 909, 897), (909, 898, 897), (910, 899, 898), (911, 900, 899), (912, 901, 900), (913, 902, 901), (914, 891, 902), (903, 916, 904), (904, 917, 905), (905, 918, 906), (906, 919, 907), (907, 920, 908), (908, 921, 909), (921, 910, 909), (922, 911, 910), (923, 912, 911), (924, 913, 912), (925, 914, 913), (926, 903, 914), (915, 928, 916), (916, 929, 917), (917, 930, 918), (918, 931, 919), (919, 932, 920), (920, 933, 921), (933, 922, 921), (934, 923, 922), (935, 924, 923), (936, 925, 924), (937, 926, 925), (938, 915, 926), (927, 940, 928), (928, 941, 929), (929, 942, 930), (930, 943, 931), (931, 944, 932), (932, 945, 933), (945, 934, 933), (946, 935, 934), (947, 936, 935), (948, 937, 936), (949, 938, 937), (950, 927, 938), (939, 952, 940), (940, 953, 941), (941, 954, 942), (942, 955, 943), (943, 956, 944), (944, 957, 945), (957, 946, 945), (958, 947, 946), (959, 948, 947), (960, 949, 948), (961, 950, 949), (962, 939, 950), (951, 964, 952), (952, 965, 953), (953, 966, 954), (954, 967, 955), (955, 968, 956), (956, 969, 957), (969, 958, 957), (970, 959, 958), (971, 960, 959), (972, 961, 960), (973, 962, 961), (974, 951, 962), (975, 964, 963), (976, 965, 964), (977, 966, 965), (978, 967, 966), (979, 968, 967), (980, 969, 968), (969, 982, 970), (970, 983, 971), (971, 984, 972), (972, 985, 973), (973, 986, 974), (974, 975, 963), (987, 976, 975), (988, 977, 976), (989, 978, 977), (990, 979, 978), (991, 980, 979), (992, 981, 980), (981, 994, 982), (982, 995, 983), (983, 996, 984), (984, 997, 985), (985, 998, 986), (986, 987, 975), (999, 988, 987), (1000, 989, 988), (1001, 990, 989), (1002, 991, 990), (1003, 992, 991), (1004, 993, 992), (993, 1006, 994), (994, 1007, 995), (995, 1008, 996), (996, 1009, 997), (997, 1010, 998), (998, 999, 987), (1011, 1000, 999), (1012, 1001, 1000), (1013, 1002, 1001), (1014, 1003, 1002), (1015, 1004, 1003), (1016, 1005, 1004), (1005, 1018, 1006), (1006, 1019, 1007), (1007, 1020, 1008), (1008, 1021, 1009), (1009, 1022, 1010), (1010, 1011, 999), (1023, 1012, 1011), (1024, 1013, 1012), (1025, 1014, 1013), (1026, 1015, 1014), (1027, 1016, 1015), (1028, 1017, 1016), (1017, 1030, 1018), (1018, 1031, 1019), (1019, 1032, 1020), (1020, 1033, 1021), (1021, 1034, 1022), (1022, 1023, 1011), (1035, 1024, 1023), (1036, 1025, 1024), (1037, 1026, 1025), (1038, 1027, 1026), (1039, 1028, 1027), (1040, 1029, 1028), (1029, 1042, 1030), (1030, 1043, 1031), (1031, 1044, 1032), (1032, 1045, 1033), (1033, 1046, 1034), (1034, 1035, 1023), (1047, 1036, 1035), (1048, 1037, 1036), (1049, 1038, 1037), (1050, 1039, 1038), (1051, 1040, 1039), (1052, 1041, 1040), (1041, 1054, 1042), (1042, 1055, 1043), (1043, 1056, 1044), (1044, 1057, 1045), (1045, 1058, 1046), (1046, 1047, 1035), (1059, 1048, 1047), (1060, 1049, 1048), (1061, 1050, 1049), (1062, 1051, 1050), (1063, 1052, 1051), (1064, 1053, 1052), (1053, 1066, 1054), (1054, 1067, 1055), (1055, 1068, 1056), (1056, 1069, 1057), (1057, 1070, 1058), (1058, 1059, 1047), (1071, 1060, 1059), (1072, 1061, 1060), (1073, 1062, 1061), (1074, 1063, 1062), (1075, 1064, 1063), (1076, 1065, 1064), (1065, 1078, 1066), (1066, 1079, 1067), (1067, 1080, 1068), (1068, 1081, 1069), (1069, 1082, 1070), (1070, 1071, 1059), (1083, 1072, 1071), (1084, 1073, 1072), (1085, 1074, 1073), (1086, 1075, 1074), (1087, 1076, 1075), (1088, 1077, 1076), (1077, 1090, 1078), (1078, 1091, 1079), (1079, 1092, 1080), (1080, 1093, 1081), (1081, 1094, 1082), (1082, 1083, 1071), (1095, 1084, 1083), (1096, 1085, 1084), (1097, 1086, 1085), (1098, 1087, 1086), (1099, 1088, 1087), (1100, 1089, 1088), (1089, 1102, 1090), (1090, 1103, 1091), (1091, 1104, 1092), (1092, 1105, 1093), (1093, 1106, 1094), (1094, 1095, 1083), (1107, 1096, 1095), (1108, 1097, 1096), (1109, 1098, 1097), (1110, 1099, 1098), (1111, 1100, 1099), (1112, 1101, 1100), (1101, 1114, 1102), (1102, 1115, 1103), (1103, 1116, 1104), (1104, 1117, 1105), (1105, 1118, 1106), (1106, 1107, 1095), (1107, 1120, 1108), (1108, 1121, 1109), (1109, 1122, 1110), (1110, 1123, 1111), (1111, 1124, 1112), (1112, 1125, 1113), (1125, 1114, 1113), (1126, 1115, 1114), (1127, 1116, 1115), (1128, 1117, 1116), (1129, 1118, 1117), (1130, 1107, 1118), (1119, 1132, 1120), (1120, 1133, 1121), (1121, 1134, 1122), (1122, 1135, 1123), (1123, 1136, 1124), (1124, 1137, 1125), (1137, 1126, 1125), (1138, 1127, 1126), (1139, 1128, 1127), (1140, 1129, 1128), (1141, 1130, 1129), (1142, 1119, 1130), (1131, 1144, 1132), (1132, 1145, 1133), (1133, 1146, 1134), (1134, 1147, 1135), (1135, 1148, 1136), (1136, 1149, 1137), (1149, 1138, 1137), (1150, 1139, 1138), (1151, 1140, 1139), (1152, 1141, 1140), (1153, 1142, 1141), (1154, 1131, 1142), (1143, 1156, 1144), (1144, 1157, 1145), (1145, 1158, 1146), (1146, 1159, 1147), (1147, 1160, 1148), (1148, 1161, 1149), (1161, 1150, 1149), (1162, 1151, 1150), (1163, 1152, 1151), (1164, 1153, 1152), (1165, 1154, 1153), (1166, 1143, 1154), (1155, 1168, 1156), (1156, 1169, 1157), (1157, 1170, 1158), (1158, 1171, 1159), (1159, 1172, 1160), (1160, 1173, 1161), (1173, 1162, 1161), (1174, 1163, 1162), (1175, 1164, 1163), (1176, 1165, 1164), (1177, 1166, 1165), (1178, 1155, 1166), (1167, 1180, 1168), (1168, 1181, 1169), (1169, 1182, 1170), (1170, 1183, 1171), (1171, 1184, 1172), (1172, 1185, 1173), (1185, 1174, 1173), (1186, 1175, 1174), (1187, 1176, 1175), (1188, 1177, 1176), (1189, 1178, 1177), (1190, 1167, 1178), (1179, 1192, 1180), (1180, 1193, 1181), (1181, 1194, 1182), (1182, 1195, 1183), (1183, 1196, 1184), (1184, 1197, 1185), (1197, 1186, 1185), (1198, 1187, 1186), (1199, 1188, 1187), (1200, 1189, 1188), (1201, 1190, 1189), (1202, 1179, 1190), (1191, 1204, 1192), (1192, 1205, 1193), (1193, 1206, 1194), (1194, 1207, 1195), (1195, 1208, 1196), (1196, 1209, 1197), (1209, 1198, 1197), (1210, 1199, 1198), (1211, 1200, 1199), (1212, 1201, 1200), (1213, 1202, 1201), (1214, 1191, 1202), (1203, 1216, 1204), (1204, 1217, 1205), (1205, 1218, 1206), (1206, 1219, 1207), (1207, 1220, 1208), (1208, 1221, 1209), (1221, 1210, 1209), (1222, 1211, 1210), (1223, 1212, 1211), (1224, 1213, 1212), (1225, 1214, 1213), (1226, 1203, 1214), (1215, 1228, 1216), (1216, 1229, 1217), (1217, 1230, 1218), (1218, 1231, 1219), (1219, 1232, 1220), (1220, 1233, 1221), (1233, 1222, 1221), (1234, 1223, 1222), (1235, 1224, 1223), (1236, 1225, 1224), (1237, 1226, 1225), (1238, 1215, 1226), (1227, 1240, 1228), (1228, 1241, 1229), (1229, 1242, 1230), (1230, 1243, 1231), (1231, 1244, 1232), (1232, 1245, 1233), (1245, 1234, 1233), (1246, 1235, 1234), (1247, 1236, 1235), (1248, 1237, 1236), (1249, 1238, 1237), (1250, 1227, 1238), (1239, 676, 1240), (1240, 677, 1241), (1241, 678, 1242), (1242, 679, 1243), (1243, 680, 1244), (1244, 681, 1245), (681, 1246, 1245), (682, 1247, 1246), (683, 1248, 1247), (684, 1249, 1248), (685, 1250, 1249), (686, 1239, 1250), (1252, 1253, 1251), (1273, 1257, 1285), (1337, 1610, 1336), (1326, 1252, 1251), (1257, 1284, 1285), (1254, 1321, 1322), (1260, 1306, 1263), (1411, 1261, 1410), (1306, 1261, 1274), (1409, 1259, 1411), (1255, 1296, 1284), (1284, 1297, 1283), (1297, 1282, 1283), (1298, 1281, 1282), (1299, 1280, 1281), (1300, 1279, 1280), (1301, 1278, 1279), (1302, 1277, 1278), (1303, 1276, 1277), (1304, 1275, 1276), (1305, 1274, 1275), (1258, 1296, 1256), (1272, 1296, 1273), (1271, 1297, 1272), (1270, 1298, 1271), (1270, 1300, 1299), (1268, 1300, 1269), (1267, 1301, 1268), (1266, 1302, 1267), (1265, 1303, 1266), (1264, 1304, 1265), (1263, 1305, 1264), (1295, 1261, 1259), (1294, 1274, 1295), (1293, 1275, 1294), (1292, 1276, 1293), (1291, 1277, 1292), (1290, 1278, 1291), (1289, 1279, 1290), (1288, 1280, 1289), (1287, 1281, 1288), (1286, 1282, 1287), (1286, 1284, 1283), (1260, 1295, 1259), (1263, 1294, 1295), (1294, 1265, 1293), (1265, 1292, 1293), (1266, 1291, 1292), (1267, 1290, 1291), (1268, 1289, 1290), (1269, 1288, 1289), (1270, 1287, 1288), (1271, 1286, 1287), (1272, 1285, 1286), (1325, 1310, 1314), (1310, 1329, 1314), (1312, 1414, 1415), (1414, 1313, 1416), (1253, 1326, 1251), (1317, 1511, 1326), (1315, 1515, 1316), (1329, 1533, 1538), (1254, 1317, 1253), (1322, 1316, 1317), (1544, 1542, 1315), (1324, 1314, 1315), (1312, 1318, 1311), (1477, 1481, 1318), (1482, 1480, 1491), (1322, 1321, 1478), (1311, 1329, 1313), (1318, 1328, 1329), (1476, 1480, 1327), (1320, 1326, 1327), (1331, 1332, 1330), (1352, 1336, 1364), (1405, 1331, 1330), (1336, 1363, 1364), (1401, 1331, 1400), (1339, 1385, 1342), (1423, 1340, 1422), (1385, 1340, 1353), (1421, 1338, 1423), (1334, 1375, 1363), (1363, 1376, 1362), (1376, 1361, 1362), (1377, 1360, 1361), (1378, 1359, 1360), (1379, 1358, 1359), (1380, 1357, 1358), (1381, 1356, 1357), (1382, 1355, 1356), (1383, 1354, 1355), (1384, 1353, 1354), (1337, 1375, 1335), (1351, 1375, 1352), (1350, 1376, 1351), (1350, 1378, 1377), (1349, 1379, 1378), (1347, 1379, 1348), (1346, 1380, 1347), (1345, 1381, 1346), (1344, 1382, 1345), (1343, 1383, 1344), (1342, 1384, 1343), (1374, 1340, 1338), (1373, 1353, 1374), (1372, 1354, 1373), (1371, 1355, 1372), (1370, 1356, 1371), (1369, 1357, 1370), (1368, 1358, 1369), (1367, 1359, 1368), (1366, 1360, 1367), (1365, 1361, 1366), (1365, 1363, 1362), (1338, 1342, 1374), (1342, 1373, 1374), (1373, 1344, 1372), (1344, 1371, 1372), (1345, 1370, 1371), (1346, 1369, 1370), (1347, 1368, 1369), (1348, 1367, 1368), (1349, 1366, 1367), (1366, 1351, 1365), (1351, 1364, 1365), (1404, 1389, 1393), (1389, 1408, 1393), (1391, 1624, 1417), (1392, 1625, 1390), (1332, 1405, 1330), (1396, 1513, 1405), (1394, 1508, 1395), (1408, 1527, 1518), (1333, 1396, 1332), (1401, 1395, 1396), (1402, 1394, 1395), (1403, 1393, 1394), (1391, 1397, 1390), (1510, 1398, 1397), (1402, 1535, 1403), (1401, 1532, 1514), (1390, 1408, 1392), (1397, 1407, 1408), (1398, 1406, 1407), (1399, 1405, 1406), (1262, 1410, 1261), (1409, 1262, 1260), (1457, 1409, 1411), (1457, 1410, 1456), (1310, 1416, 1313), (1312, 1413, 1310), (1416, 1562, 1414), (1415, 1458, 1455), (1461, 1624, 1460), (1391, 1419, 1389), (1596, 1583, 1595), (1421, 1341, 1339), (1341, 1422, 1340), (1461, 1423, 1459), (1577, 1427, 1562), (1464, 1425, 1462), (1412, 1425, 1410), (1475, 1437, 1467), (1586, 1432, 1567), (1428, 1669, 1668), (1410, 1460, 1456), (1410, 1431, 1428), (1436, 1467, 1466), (1448, 1437, 1445), (1449, 1436, 1452), (1472, 1436, 1466), (1414, 1468, 1458), (1427, 1442, 1414), (1412, 1439, 1426), (1463, 1439, 1469), (1442, 1470, 1468), (1470, 1453, 1471), (1471, 1452, 1472), (1440, 1454, 1442), (1454, 1450, 1453), (1450, 1452, 1453), (1441, 1443, 1439), (1446, 1444, 1443), (1447, 1445, 1444), (1469, 1443, 1473), (1473, 1444, 1474), (1474, 1445, 1475), (1474, 1449, 1450), (1473, 1450, 1451), (1469, 1451, 1440), (1471, 1448, 1447), (1470, 1447, 1446), (1468, 1446, 1441), (1573, 1469, 1440), (1458, 1441, 1412), (1472, 1435, 1448), (1466, 1437, 1435), (1456, 1624, 1416), (1475, 1438, 1449), (1581, 1462, 1571), (1564, 1572, 1425), (1389, 1560, 1392), (1417, 1459, 1419), (1461, 1428, 1421), (1455, 1412, 1409), (1413, 1456, 1416), (1413, 1455, 1457), (1486, 1483, 1490), (1484, 1533, 1477), (1546, 1515, 1545), (1488, 1536, 1478), (1323, 1546, 1543), (1479, 1525, 1507), (1490, 1319, 1481), (1487, 1481, 1477), (1479, 1490, 1487), (1491, 1476, 1486), (1488, 1486, 1479), (1488, 1482, 1491), (1489, 1539, 1484), (1487, 1524, 1525), (1485, 1502, 1546), (1478, 1504, 1485), (1545, 1521, 1489), (1479, 1529, 1488), (1543, 1545, 1544), (1536, 1523, 1516), (1516, 1537, 1513), (1537, 1499, 1493), (1512, 1532, 1516), (1541, 1518, 1527), (1511, 1514, 1504), (1532, 1503, 1514), (1513, 1496, 1503), (1539, 1538, 1533), (1502, 1514, 1512), (1512, 1519, 1520), (1519, 1496, 1500), (1533, 1534, 1510), (1534, 1527, 1510), (1518, 1492, 1527), (1515, 1505, 1521), (1535, 1517, 1505), (1508, 1501, 1517), (1511, 1502, 1536), (1524, 1526, 1525), (1510, 1528, 1526), (1527, 1498, 1528), (1507, 1523, 1529), (1522, 1531, 1523), (1531, 1494, 1499), (1513, 1519, 1537), (1525, 1522, 1507), (1526, 1530, 1522), (1528, 1494, 1530), (1510, 1534, 1540), (1530, 1520, 1508), (1530, 1407, 1406), (1506, 1535, 1515), (1509, 1508, 1535), (1520, 1497, 1508), (1521, 1505, 1540), (1505, 1517, 1541), (1541, 1501, 1495), (1506, 1507, 1529), (1509, 1522, 1535), (1522, 1399, 1398), (1542, 1484, 1324), (1544, 1489, 1542), (1479, 1552, 1549), (1477, 1550, 1484), (1488, 1548, 1478), (1489, 1550, 1556), (1487, 1547, 1477), (1546, 1551, 1485), (1485, 1548, 1478), (1545, 1556, 1489), (1545, 1555, 1546), (1488, 1549, 1479), (1550, 1554, 1555), (1497, 1494, 1498), (1576, 1562, 1424), (1575, 1576, 1579), (1588, 1595, 1583), (1584, 1585, 1588), (1579, 1598, 1571), (1578, 1565, 1575), (1574, 1575, 1564), (1574, 1573, 1578), (1569, 1597, 1585), (1572, 1571, 1462), (1564, 1579, 1572), (1587, 1570, 1584), (1582, 1584, 1568), (1464, 1587, 1582), (1563, 1591, 1576), (1568, 1588, 1580), (1600, 1590, 1599), (1603, 1594, 1602), (1601, 1592, 1598), (1595, 1597, 1596), (1561, 1599, 1590), (1573, 1590, 1589), (1586, 1594, 1566), (1581, 1594, 1593), (1578, 1599, 1577), (1587, 1602, 1586), (1571, 1592, 1563), (1671, 1580, 1588), (1573, 1600, 1578), (1581, 1603, 1587), (1579, 1591, 1601), (1588, 1597, 1604), (1605, 1607, 1606), (1609, 1611, 1610), (1255, 1608, 1256), (1335, 1611, 1612), (1334, 1610, 1611), (1258, 1608, 1605), (1257, 1605, 1606), (1607, 1335, 1612), (1606, 1615, 1609), (1609, 1257, 1606), (1257, 1335, 1255), (1614, 1619, 1615), (1606, 1613, 1614), (1612, 1615, 1616), (1612, 1613, 1607), (1620, 1618, 1617), (1616, 1619, 1620), (1616, 1617, 1613), (1613, 1618, 1614), (1582, 1670, 1431), (1710, 1569, 1585), (1560, 1567, 1625), (1459, 1422, 1560), (1416, 1625, 1432), (1742, 1714, 1717), (1718, 1712, 1717), (1730, 1714, 1727), (1739, 1711, 1718), (1713, 1717, 1714), (1716, 1721, 1669), (1560, 1724, 1720), (1710, 1723, 1716), (1669, 1719, 1668), (1734, 1711, 1733), (1715, 1719, 1724), (1739, 1713, 1730), (1560, 1722, 1710), (1742, 1712, 1734), (1720, 1740, 1736), (1740, 1735, 1736), (1741, 1734, 1735), (1723, 1728, 1721), (1737, 1729, 1728), (1738, 1730, 1729), (1720, 1731, 1722), (1731, 1735, 1732), (1735, 1733, 1732), (1722, 1737, 1723), (1737, 1732, 1738), (1738, 1733, 1739), (1721, 1725, 1719), (1728, 1726, 1725), (1729, 1727, 1726), (1724, 1725, 1740), (1740, 1726, 1741), (1741, 1727, 1742), (1553, 1551, 1555), (1, 3, 2), (3, 5, 4), (5, 7, 6), (7, 73, 74), (12, 79, 81), (9, 76, 73), (15, 14, 81), (14, 15, 17), (17, 19, 18), (18, 19, 21), (21, 23, 22), (23, 25, 24), (25, 27, 26), (27, 29, 28), (32, 30, 65), (32, 67, 69), (29, 63, 64), (34, 69, 71), (37, 39, 38), (39, 41, 40), (41, 43, 42), (43, 45, 44), (45, 47, 46), (47, 49, 48), (52, 50, 84), (53, 52, 85), (55, 56, 58), (58, 60, 59), (5, 3, 1), (1, 62, 5), (60, 58, 56), (56, 54, 86), (86, 51, 49), (49, 47, 86), (45, 43, 37), (41, 39, 37), (37, 35, 33), (33, 31, 29), (29, 27, 25), (25, 23, 21), (21, 19, 17), (17, 15, 21), (13, 11, 9), (9, 7, 5), (5, 62, 60), (60, 56, 5), (86, 47, 45), (43, 41, 37), (37, 33, 21), (29, 25, 21), (21, 15, 13), (13, 9, 21), (5, 56, 86), (86, 45, 37), (33, 29, 21), (21, 9, 5), (5, 86, 21), (59, 60, 62), (62, 1, 0), (61, 0, 2), (2, 4, 61), (6, 8, 10), (10, 12, 6), (14, 16, 22), (18, 20, 22), (22, 24, 30), (26, 28, 30), (30, 32, 34), (34, 36, 30), (38, 40, 46), (42, 44, 46), (46, 48, 50), (50, 52, 46), (53, 55, 61), (57, 59, 61), (61, 4, 6), (6, 12, 14), (16, 18, 22), (24, 26, 30), (30, 36, 38), (40, 42, 46), (46, 52, 53), (55, 57, 61), (61, 6, 30), (14, 22, 30), (30, 38, 46), (46, 53, 61), (6, 14, 30), (63, 66, 65), (66, 68, 67), (68, 70, 69), (70, 72, 71), (35, 37, 72), (30, 28, 64), (33, 35, 70), (33, 68, 66), (37, 36, 71), (31, 66, 63), (73, 76, 75), (76, 78, 77), (78, 80, 79), (80, 82, 81), (10, 77, 79), (8, 75, 77), (13, 15, 82), (8, 6, 74), (11, 13, 80), (9, 11, 78), (86, 54, 96), (84, 83, 90), (54, 56, 98), (85, 84, 91), (50, 48, 83), (53, 87, 88), (89, 92, 91), (92, 94, 93), (94, 96, 95), (96, 98, 97), (86, 94, 92), (56, 88, 97), (51, 92, 89), (87, 95, 97), (49, 89, 90), (85, 93, 95), (111, 112, 100), (112, 113, 101), (113, 114, 102), (114, 115, 103), (115, 116, 104), (116, 117, 105), (105, 117, 118), (106, 118, 119), (107, 119, 120), (108, 120, 121), (109, 121, 122), (110, 122, 111), (123, 124, 112), (124, 125, 113), (125, 126, 114), (126, 127, 115), (127, 128, 116), (128, 129, 117), (117, 129, 130), (118, 130, 131), (119, 131, 132), (120, 132, 133), (121, 133, 134), (122, 134, 123), (135, 136, 124), (136, 137, 125), (137, 138, 126), (138, 139, 127), (139, 140, 128), (140, 141, 129), (129, 141, 142), (130, 142, 143), (131, 143, 144), (132, 144, 145), (133, 145, 146), (134, 146, 135), (147, 148, 136), (148, 149, 137), (149, 150, 138), (150, 151, 139), (151, 152, 140), (152, 153, 141), (141, 153, 154), (142, 154, 155), (143, 155, 156), (144, 156, 157), (145, 157, 158), (146, 158, 147), (159, 160, 148), (160, 161, 149), (161, 162, 150), (162, 163, 151), (163, 164, 152), (164, 165, 153), (153, 165, 166), (154, 166, 167), (155, 167, 168), (156, 168, 169), (157, 169, 170), (158, 170, 159), (171, 172, 160), (172, 173, 161), (173, 174, 162), (174, 175, 163), (175, 176, 164), (176, 177, 165), (165, 177, 178), (166, 178, 179), (167, 179, 180), (168, 180, 181), (169, 181, 182), (170, 182, 171), (183, 184, 172), (184, 185, 173), (185, 186, 174), (186, 187, 175), (187, 188, 176), (188, 189, 177), (177, 189, 190), (178, 190, 191), (179, 191, 192), (180, 192, 193), (181, 193, 194), (182, 194, 183), (195, 196, 184), (196, 197, 185), (197, 198, 186), (198, 199, 187), (199, 200, 188), (200, 201, 189), (189, 201, 202), (190, 202, 203), (191, 203, 204), (192, 204, 205), (193, 205, 206), (194, 206, 195), (207, 208, 196), (208, 209, 197), (209, 210, 198), (210, 211, 199), (211, 212, 200), (212, 213, 201), (201, 213, 214), (202, 214, 215), (203, 215, 216), (204, 216, 217), (205, 217, 218), (206, 218, 207), (219, 220, 208), (220, 221, 209), (221, 222, 210), (222, 223, 211), (223, 224, 212), (224, 225, 213), (213, 225, 226), (214, 226, 227), (215, 227, 228), (216, 228, 229), (217, 229, 230), (218, 230, 219), (231, 232, 220), (232, 233, 221), (233, 234, 222), (234, 235, 223), (235, 236, 224), (236, 237, 225), (225, 237, 238), (226, 238, 239), (227, 239, 240), (228, 240, 241), (229, 241, 242), (230, 242, 231), (243, 244, 232), (244, 245, 233), (245, 246, 234), (246, 247, 235), (247, 248, 236), (248, 249, 237), (237, 249, 250), (238, 250, 251), (239, 251, 252), (240, 252, 253), (241, 253, 254), (242, 254, 243), (243, 255, 256), (244, 256, 257), (245, 257, 258), (246, 258, 259), (247, 259, 260), (248, 260, 261), (261, 262, 250), (262, 263, 251), (263, 264, 252), (264, 265, 253), (265, 266, 254), (266, 255, 243), (255, 267, 268), (256, 268, 269), (257, 269, 270), (258, 270, 271), (259, 271, 272), (260, 272, 273), (273, 274, 262), (274, 275, 263), (275, 276, 264), (276, 277, 265), (277, 278, 266), (278, 267, 255), (267, 279, 280), (268, 280, 281), (269, 281, 282), (270, 282, 283), (271, 283, 284), (272, 284, 285), (285, 286, 274), (286, 287, 275), (287, 288, 276), (288, 289, 277), (289, 290, 278), (290, 279, 267), (279, 291, 292), (280, 292, 293), (281, 293, 294), (282, 294, 295), (283, 295, 296), (284, 296, 297), (297, 298, 286), (298, 299, 287), (299, 300, 288), (300, 301, 289), (301, 302, 290), (302, 291, 279), (291, 303, 304), (292, 304, 305), (293, 305, 306), (294, 306, 307), (295, 307, 308), (296, 308, 309), (309, 310, 298), (310, 311, 299), (311, 312, 300), (312, 313, 301), (313, 314, 302), (314, 303, 291), (303, 315, 316), (304, 316, 317), (305, 317, 318), (306, 318, 319), (307, 319, 320), (308, 320, 321), (321, 322, 310), (322, 323, 311), (323, 324, 312), (324, 325, 313), (325, 326, 314), (326, 315, 303), (315, 327, 328), (316, 328, 329), (317, 329, 330), (318, 330, 331), (319, 331, 332), (320, 332, 333), (333, 334, 322), (334, 335, 323), (335, 336, 324), (336, 337, 325), (337, 338, 326), (338, 327, 315), (327, 339, 340), (328, 340, 341), (329, 341, 342), (330, 342, 343), (331, 343, 344), (332, 344, 345), (345, 346, 334), (346, 347, 335), (347, 348, 336), (348, 349, 337), (349, 350, 338), (350, 339, 327), (339, 351, 352), (340, 352, 353), (341, 353, 354), (342, 354, 355), (343, 355, 356), (344, 356, 357), (357, 358, 346), (358, 359, 347), (359, 360, 348), (360, 361, 349), (361, 362, 350), (362, 351, 339), (351, 363, 364), (352, 364, 365), (353, 365, 366), (354, 366, 367), (355, 367, 368), (356, 368, 369), (369, 370, 358), (370, 371, 359), (371, 372, 360), (372, 373, 361), (373, 374, 362), (374, 363, 351), (363, 375, 376), (364, 376, 377), (365, 377, 378), (366, 378, 379), (367, 379, 380), (368, 380, 381), (381, 382, 370), (382, 383, 371), (383, 384, 372), (384, 385, 373), (385, 386, 374), (386, 375, 363), (375, 387, 388), (376, 388, 389), (377, 389, 390), (378, 390, 391), (379, 391, 392), (380, 392, 393), (393, 394, 382), (394, 395, 383), (395, 396, 384), (396, 397, 385), (397, 398, 386), (398, 387, 375), (399, 400, 388), (400, 401, 389), (401, 402, 390), (402, 403, 391), (403, 404, 392), (404, 405, 393), (393, 405, 406), (394, 406, 407), (395, 407, 408), (396, 408, 409), (397, 409, 410), (398, 410, 399), (411, 412, 400), (412, 413, 401), (413, 414, 402), (414, 415, 403), (415, 416, 404), (416, 417, 405), (405, 417, 418), (406, 418, 419), (407, 419, 420), (408, 420, 421), (409, 421, 422), (410, 422, 411), (423, 424, 412), (424, 425, 413), (425, 426, 414), (426, 427, 415), (427, 428, 416), (428, 429, 417), (417, 429, 430), (418, 430, 431), (419, 431, 432), (420, 432, 433), (421, 433, 434), (422, 434, 423), (435, 436, 424), (436, 437, 425), (437, 438, 426), (438, 439, 427), (439, 440, 428), (440, 441, 429), (429, 441, 442), (430, 442, 443), (431, 443, 444), (432, 444, 445), (433, 445, 446), (434, 446, 435), (447, 448, 436), (448, 449, 437), (449, 450, 438), (450, 451, 439), (451, 452, 440), (452, 453, 441), (441, 453, 454), (442, 454, 455), (443, 455, 456), (444, 456, 457), (445, 457, 458), (446, 458, 447), (459, 460, 448), (460, 461, 449), (461, 462, 450), (462, 463, 451), (463, 464, 452), (464, 465, 453), (453, 465, 466), (454, 466, 467), (455, 467, 468), (456, 468, 469), (457, 469, 470), (458, 470, 459), (471, 472, 460), (472, 473, 461), (473, 474, 462), (474, 475, 463), (475, 476, 464), (476, 477, 465), (465, 477, 478), (466, 478, 479), (467, 479, 480), (468, 480, 481), (469, 481, 482), (470, 482, 471), (483, 484, 472), (484, 485, 473), (485, 486, 474), (486, 487, 475), (487, 488, 476), (488, 489, 477), (477, 489, 490), (478, 490, 491), (479, 491, 492), (480, 492, 493), (481, 493, 494), (482, 494, 483), (495, 496, 484), (496, 497, 485), (497, 498, 486), (498, 499, 487), (499, 500, 488), (500, 501, 489), (489, 501, 502), (490, 502, 503), (491, 503, 504), (492, 504, 505), (493, 505, 506), (494, 506, 495), (507, 508, 496), (508, 509, 497), (509, 510, 498), (510, 511, 499), (511, 512, 500), (512, 513, 501), (501, 513, 514), (502, 514, 515), (503, 515, 516), (504, 516, 517), (505, 517, 518), (506, 518, 507), (519, 520, 508), (520, 521, 509), (521, 522, 510), (522, 523, 511), (523, 524, 512), (524, 525, 513), (513, 525, 526), (514, 526, 527), (515, 527, 528), (516, 528, 529), (517, 529, 530), (518, 530, 519), (531, 532, 520), (532, 533, 521), (533, 534, 522), (534, 535, 523), (535, 536, 524), (536, 537, 525), (525, 537, 538), (526, 538, 539), (527, 539, 540), (528, 540, 541), (529, 541, 542), (530, 542, 531), (531, 543, 544), (532, 544, 545), (533, 545, 546), (534, 546, 547), (535, 547, 548), (536, 548, 549), (549, 550, 538), (550, 551, 539), (551, 552, 540), (552, 553, 541), (553, 554, 542), (554, 543, 531), (543, 555, 556), (544, 556, 557), (545, 557, 558), (546, 558, 559), (547, 559, 560), (548, 560, 561), (561, 562, 550), (562, 563, 551), (563, 564, 552), (564, 565, 553), (565, 566, 554), (566, 555, 543), (555, 567, 568), (556, 568, 569), (557, 569, 570), (558, 570, 571), (559, 571, 572), (560, 572, 573), (573, 574, 562), (574, 575, 563), (575, 576, 564), (576, 577, 565), (577, 578, 566), (578, 567, 555), (567, 579, 580), (568, 580, 581), (569, 581, 582), (570, 582, 583), (571, 583, 584), (572, 584, 585), (585, 586, 574), (586, 587, 575), (587, 588, 576), (588, 589, 577), (589, 590, 578), (590, 579, 567), (579, 591, 592), (580, 592, 593), (581, 593, 594), (582, 594, 595), (583, 595, 596), (584, 596, 597), (597, 598, 586), (598, 599, 587), (599, 600, 588), (600, 601, 589), (601, 602, 590), (602, 591, 579), (591, 603, 604), (592, 604, 605), (593, 605, 606), (594, 606, 607), (595, 607, 608), (596, 608, 609), (609, 610, 598), (610, 611, 599), (611, 612, 600), (612, 613, 601), (613, 614, 602), (614, 603, 591), (603, 615, 616), (604, 616, 617), (605, 617, 618), (606, 618, 619), (607, 619, 620), (608, 620, 621), (621, 622, 610), (622, 623, 611), (623, 624, 612), (624, 625, 613), (625, 626, 614), (626, 615, 603), (615, 627, 628), (616, 628, 629), (617, 629, 630), (618, 630, 631), (619, 631, 632), (620, 632, 633), (633, 634, 622), (634, 635, 623), (635, 636, 624), (636, 637, 625), (637, 638, 626), (638, 627, 615), (627, 639, 640), (628, 640, 641), (629, 641, 642), (630, 642, 643), (631, 643, 644), (632, 644, 645), (645, 646, 634), (646, 647, 635), (647, 648, 636), (648, 649, 637), (649, 650, 638), (650, 639, 627), (639, 651, 652), (640, 652, 653), (641, 653, 654), (642, 654, 655), (643, 655, 656), (644, 656, 657), (657, 658, 646), (658, 659, 647), (659, 660, 648), (660, 661, 649), (661, 662, 650), (662, 651, 639), (651, 663, 664), (652, 664, 665), (653, 665, 666), (654, 666, 667), (655, 667, 668), (656, 668, 669), (669, 670, 658), (670, 671, 659), (671, 672, 660), (672, 673, 661), (673, 674, 662), (674, 663, 651), (663, 99, 100), (664, 100, 101), (665, 101, 102), (666, 102, 103), (667, 103, 104), (668, 104, 105), (105, 106, 670), (106, 107, 671), (107, 108, 672), (108, 109, 673), (109, 110, 674), (110, 99, 663), (687, 688, 676), (688, 689, 677), (689, 690, 678), (690, 691, 679), (691, 692, 680), (692, 693, 681), (681, 693, 694), (682, 694, 695), (683, 695, 696), (684, 696, 697), (685, 697, 698), (686, 698, 687), (699, 700, 688), (700, 701, 689), (701, 702, 690), (702, 703, 691), (703, 704, 692), (704, 705, 693), (693, 705, 706), (694, 706, 707), (695, 707, 708), (696, 708, 709), (697, 709, 710), (698, 710, 699), (711, 712, 700), (712, 713, 701), (713, 714, 702), (714, 715, 703), (715, 716, 704), (716, 717, 705), (705, 717, 718), (706, 718, 719), (707, 719, 720), (708, 720, 721), (709, 721, 722), (710, 722, 711), (723, 724, 712), (724, 725, 713), (725, 726, 714), (726, 727, 715), (727, 728, 716), (728, 729, 717), (717, 729, 730), (718, 730, 731), (719, 731, 732), (720, 732, 733), (721, 733, 734), (722, 734, 723), (735, 736, 724), (736, 737, 725), (737, 738, 726), (738, 739, 727), (739, 740, 728), (740, 741, 729), (729, 741, 742), (730, 742, 743), (731, 743, 744), (732, 744, 745), (733, 745, 746), (734, 746, 735), (747, 748, 736), (748, 749, 737), (749, 750, 738), (750, 751, 739), (751, 752, 740), (752, 753, 741), (741, 753, 754), (742, 754, 755), (743, 755, 756), (744, 756, 757), (745, 757, 758), (746, 758, 747), (759, 760, 748), (760, 761, 749), (761, 762, 750), (762, 763, 751), (763, 764, 752), (764, 765, 753), (753, 765, 766), (754, 766, 767), (755, 767, 768), (756, 768, 769), (757, 769, 770), (758, 770, 759), (771, 772, 760), (772, 773, 761), (773, 774, 762), (774, 775, 763), (775, 776, 764), (776, 777, 765), (765, 777, 778), (766, 778, 779), (767, 779, 780), (768, 780, 781), (769, 781, 782), (770, 782, 771), (783, 784, 772), (784, 785, 773), (785, 786, 774), (786, 787, 775), (787, 788, 776), (788, 789, 777), (777, 789, 790), (778, 790, 791), (779, 791, 792), (780, 792, 793), (781, 793, 794), (782, 794, 783), (795, 796, 784), (796, 797, 785), (797, 798, 786), (798, 799, 787), (799, 800, 788), (800, 801, 789), (789, 801, 802), (790, 802, 803), (791, 803, 804), (792, 804, 805), (793, 805, 806), (794, 806, 795), (807, 808, 796), (808, 809, 797), (809, 810, 798), (810, 811, 799), (811, 812, 800), (812, 813, 801), (801, 813, 814), (802, 814, 815), (803, 815, 816), (804, 816, 817), (805, 817, 818), (806, 818, 807), (819, 820, 808), (820, 821, 809), (821, 822, 810), (822, 823, 811), (823, 824, 812), (824, 825, 813), (813, 825, 826), (814, 826, 827), (815, 827, 828), (816, 828, 829), (817, 829, 830), (818, 830, 819), (819, 831, 832), (820, 832, 833), (821, 833, 834), (822, 834, 835), (823, 835, 836), (824, 836, 837), (837, 838, 826), (838, 839, 827), (839, 840, 828), (840, 841, 829), (841, 842, 830), (842, 831, 819), (831, 843, 844), (832, 844, 845), (833, 845, 846), (834, 846, 847), (835, 847, 848), (836, 848, 849), (849, 850, 838), (850, 851, 839), (851, 852, 840), (852, 853, 841), (853, 854, 842), (854, 843, 831), (843, 855, 856), (844, 856, 857), (845, 857, 858), (846, 858, 859), (847, 859, 860), (848, 860, 861), (861, 862, 850), (862, 863, 851), (863, 864, 852), (864, 865, 853), (865, 866, 854), (866, 855, 843), (855, 867, 868), (856, 868, 869), (857, 869, 870), (858, 870, 871), (859, 871, 872), (860, 872, 873), (873, 874, 862), (874, 875, 863), (875, 876, 864), (876, 877, 865), (877, 878, 866), (878, 867, 855), (867, 879, 880), (868, 880, 881), (869, 881, 882), (870, 882, 883), (871, 883, 884), (872, 884, 885), (885, 886, 874), (886, 887, 875), (887, 888, 876), (888, 889, 877), (889, 890, 878), (890, 879, 867), (879, 891, 892), (880, 892, 893), (881, 893, 894), (882, 894, 895), (883, 895, 896), (884, 896, 897), (897, 898, 886), (898, 899, 887), (899, 900, 888), (900, 901, 889), (901, 902, 890), (902, 891, 879), (891, 903, 904), (892, 904, 905), (893, 905, 906), (894, 906, 907), (895, 907, 908), (896, 908, 909), (909, 910, 898), (910, 911, 899), (911, 912, 900), (912, 913, 901), (913, 914, 902), (914, 903, 891), (903, 915, 916), (904, 916, 917), (905, 917, 918), (906, 918, 919), (907, 919, 920), (908, 920, 921), (921, 922, 910), (922, 923, 911), (923, 924, 912), (924, 925, 913), (925, 926, 914), (926, 915, 903), (915, 927, 928), (916, 928, 929), (917, 929, 930), (918, 930, 931), (919, 931, 932), (920, 932, 933), (933, 934, 922), (934, 935, 923), (935, 936, 924), (936, 937, 925), (937, 938, 926), (938, 927, 915), (927, 939, 940), (928, 940, 941), (929, 941, 942), (930, 942, 943), (931, 943, 944), (932, 944, 945), (945, 946, 934), (946, 947, 935), (947, 948, 936), (948, 949, 937), (949, 950, 938), (950, 939, 927), (939, 951, 952), (940, 952, 953), (941, 953, 954), (942, 954, 955), (943, 955, 956), (944, 956, 957), (957, 958, 946), (958, 959, 947), (959, 960, 948), (960, 961, 949), (961, 962, 950), (962, 951, 939), (951, 963, 964), (952, 964, 965), (953, 965, 966), (954, 966, 967), (955, 967, 968), (956, 968, 969), (969, 970, 958), (970, 971, 959), (971, 972, 960), (972, 973, 961), (973, 974, 962), (974, 963, 951), (975, 976, 964), (976, 977, 965), (977, 978, 966), (978, 979, 967), (979, 980, 968), (980, 981, 969), (969, 981, 982), (970, 982, 983), (971, 983, 984), (972, 984, 985), (973, 985, 986), (974, 986, 975), (987, 988, 976), (988, 989, 977), (989, 990, 978), (990, 991, 979), (991, 992, 980), (992, 993, 981), (981, 993, 994), (982, 994, 995), (983, 995, 996), (984, 996, 997), (985, 997, 998), (986, 998, 987), (999, 1000, 988), (1000, 1001, 989), (1001, 1002, 990), (1002, 1003, 991), (1003, 1004, 992), (1004, 1005, 993), (993, 1005, 1006), (994, 1006, 1007), (995, 1007, 1008), (996, 1008, 1009), (997, 1009, 1010), (998, 1010, 999), (1011, 1012, 1000), (1012, 1013, 1001), (1013, 1014, 1002), (1014, 1015, 1003), (1015, 1016, 1004), (1016, 1017, 1005), (1005, 1017, 1018), (1006, 1018, 1019), (1007, 1019, 1020), (1008, 1020, 1021), (1009, 1021, 1022), (1010, 1022, 1011), (1023, 1024, 1012), (1024, 1025, 1013), (1025, 1026, 1014), (1026, 1027, 1015), (1027, 1028, 1016), (1028, 1029, 1017), (1017, 1029, 1030), (1018, 1030, 1031), (1019, 1031, 1032), (1020, 1032, 1033), (1021, 1033, 1034), (1022, 1034, 1023), (1035, 1036, 1024), (1036, 1037, 1025), (1037, 1038, 1026), (1038, 1039, 1027), (1039, 1040, 1028), (1040, 1041, 1029), (1029, 1041, 1042), (1030, 1042, 1043), (1031, 1043, 1044), (1032, 1044, 1045), (1033, 1045, 1046), (1034, 1046, 1035), (1047, 1048, 1036), (1048, 1049, 1037), (1049, 1050, 1038), (1050, 1051, 1039), (1051, 1052, 1040), (1052, 1053, 1041), (1041, 1053, 1054), (1042, 1054, 1055), (1043, 1055, 1056), (1044, 1056, 1057), (1045, 1057, 1058), (1046, 1058, 1047), (1059, 1060, 1048), (1060, 1061, 1049), (1061, 1062, 1050), (1062, 1063, 1051), (1063, 1064, 1052), (1064, 1065, 1053), (1053, 1065, 1066), (1054, 1066, 1067), (1055, 1067, 1068), (1056, 1068, 1069), (1057, 1069, 1070), (1058, 1070, 1059), (1071, 1072, 1060), (1072, 1073, 1061), (1073, 1074, 1062), (1074, 1075, 1063), (1075, 1076, 1064), (1076, 1077, 1065), (1065, 1077, 1078), (1066, 1078, 1079), (1067, 1079, 1080), (1068, 1080, 1081), (1069, 1081, 1082), (1070, 1082, 1071), (1083, 1084, 1072), (1084, 1085, 1073), (1085, 1086, 1074), (1086, 1087, 1075), (1087, 1088, 1076), (1088, 1089, 1077), (1077, 1089, 1090), (1078, 1090, 1091), (1079, 1091, 1092), (1080, 1092, 1093), (1081, 1093, 1094), (1082, 1094, 1083), (1095, 1096, 1084), (1096, 1097, 1085), (1097, 1098, 1086), (1098, 1099, 1087), (1099, 1100, 1088), (1100, 1101, 1089), (1089, 1101, 1102), (1090, 1102, 1103), (1091, 1103, 1104), (1092, 1104, 1105), (1093, 1105, 1106), (1094, 1106, 1095), (1107, 1108, 1096), (1108, 1109, 1097), (1109, 1110, 1098), (1110, 1111, 1099), (1111, 1112, 1100), (1112, 1113, 1101), (1101, 1113, 1114), (1102, 1114, 1115), (1103, 1115, 1116), (1104, 1116, 1117), (1105, 1117, 1118), (1106, 1118, 1107), (1107, 1119, 1120), (1108, 1120, 1121), (1109, 1121, 1122), (1110, 1122, 1123), (1111, 1123, 1124), (1112, 1124, 1125), (1125, 1126, 1114), (1126, 1127, 1115), (1127, 1128, 1116), (1128, 1129, 1117), (1129, 1130, 1118), (1130, 1119, 1107), (1119, 1131, 1132), (1120, 1132, 1133), (1121, 1133, 1134), (1122, 1134, 1135), (1123, 1135, 1136), (1124, 1136, 1137), (1137, 1138, 1126), (1138, 1139, 1127), (1139, 1140, 1128), (1140, 1141, 1129), (1141, 1142, 1130), (1142, 1131, 1119), (1131, 1143, 1144), (1132, 1144, 1145), (1133, 1145, 1146), (1134, 1146, 1147), (1135, 1147, 1148), (1136, 1148, 1149), (1149, 1150, 1138), (1150, 1151, 1139), (1151, 1152, 1140), (1152, 1153, 1141), (1153, 1154, 1142), (1154, 1143, 1131), (1143, 1155, 1156), (1144, 1156, 1157), (1145, 1157, 1158), (1146, 1158, 1159), (1147, 1159, 1160), (1148, 1160, 1161), (1161, 1162, 1150), (1162, 1163, 1151), (1163, 1164, 1152), (1164, 1165, 1153), (1165, 1166, 1154), (1166, 1155, 1143), (1155, 1167, 1168), (1156, 1168, 1169), (1157, 1169, 1170), (1158, 1170, 1171), (1159, 1171, 1172), (1160, 1172, 1173), (1173, 1174, 1162), (1174, 1175, 1163), (1175, 1176, 1164), (1176, 1177, 1165), (1177, 1178, 1166), (1178, 1167, 1155), (1167, 1179, 1180), (1168, 1180, 1181), (1169, 1181, 1182), (1170, 1182, 1183), (1171, 1183, 1184), (1172, 1184, 1185), (1185, 1186, 1174), (1186, 1187, 1175), (1187, 1188, 1176), (1188, 1189, 1177), (1189, 1190, 1178), (1190, 1179, 1167), (1179, 1191, 1192), (1180, 1192, 1193), (1181, 1193, 1194), (1182, 1194, 1195), (1183, 1195, 1196), (1184, 1196, 1197), (1197, 1198, 1186), (1198, 1199, 1187), (1199, 1200, 1188), (1200, 1201, 1189), (1201, 1202, 1190), (1202, 1191, 1179), (1191, 1203, 1204), (1192, 1204, 1205), (1193, 1205, 1206), (1194, 1206, 1207), (1195, 1207, 1208), (1196, 1208, 1209), (1209, 1210, 1198), (1210, 1211, 1199), (1211, 1212, 1200), (1212, 1213, 1201), (1213, 1214, 1202), (1214, 1203, 1191), (1203, 1215, 1216), (1204, 1216, 1217), (1205, 1217, 1218), (1206, 1218, 1219), (1207, 1219, 1220), (1208, 1220, 1221), (1221, 1222, 1210), (1222, 1223, 1211), (1223, 1224, 1212), (1224, 1225, 1213), (1225, 1226, 1214), (1226, 1215, 1203), (1215, 1227, 1228), (1216, 1228, 1229), (1217, 1229, 1230), (1218, 1230, 1231), (1219, 1231, 1232), (1220, 1232, 1233), (1233, 1234, 1222), (1234, 1235, 1223), (1235, 1236, 1224), (1236, 1237, 1225), (1237, 1238, 1226), (1238, 1227, 1215), (1227, 1239, 1240), (1228, 1240, 1241), (1229, 1241, 1242), (1230, 1242, 1243), (1231, 1243, 1244), (1232, 1244, 1245), (1245, 1246, 1234), (1246, 1247, 1235), (1247, 1248, 1236), (1248, 1249, 1237), (1249, 1250, 1238), (1250, 1239, 1227), (1239, 675, 676), (1240, 676, 677), (1241, 677, 678), (1242, 678, 679), (1243, 679, 680), (1244, 680, 681), (681, 682, 1246), (682, 683, 1247), (683, 684, 1248), (684, 685, 1249), (685, 686, 1250), (686, 675, 1239), (1252, 1254, 1253), (1273, 1258, 1257), (1337, 1609, 1610), (1326, 1321, 1252), (1257, 1255, 1284), (1254, 1252, 1321), (1260, 1262, 1306), (1411, 1259, 1261), (1306, 1262, 1261), (1409, 1260, 1259), (1255, 1256, 1296), (1284, 1296, 1297), (1297, 1298, 1282), (1298, 1299, 1281), (1299, 1300, 1280), (1300, 1301, 1279), (1301, 1302, 1278), (1302, 1303, 1277), (1303, 1304, 1276), (1304, 1305, 1275), (1305, 1306, 1274), (1258, 1273, 1296), (1272, 1297, 1296), (1271, 1298, 1297), (1270, 1299, 1298), (1270, 1269, 1300), (1268, 1301, 1300), (1267, 1302, 1301), (1266, 1303, 1302), (1265, 1304, 1303), (1264, 1305, 1304), (1263, 1306, 1305), (1295, 1274, 1261), (1294, 1275, 1274), (1293, 1276, 1275), (1292, 1277, 1276), (1291, 1278, 1277), (1290, 1279, 1278), (1289, 1280, 1279), (1288, 1281, 1280), (1287, 1282, 1281), (1286, 1283, 1282), (1286, 1285, 1284), (1260, 1263, 1295), (1263, 1264, 1294), (1294, 1264, 1265), (1265, 1266, 1292), (1266, 1267, 1291), (1267, 1268, 1290), (1268, 1269, 1289), (1269, 1270, 1288), (1270, 1271, 1287), (1271, 1272, 1286), (1272, 1273, 1285), (1325, 1312, 1310), (1310, 1313, 1329), (1312, 1311, 1414), (1414, 1311, 1313), (1253, 1317, 1326), (1317, 1316, 1504), (1316, 1502, 1504), (1536, 1327, 1511), (1317, 1504, 1511), (1511, 1327, 1326), (1502, 1316, 1506), (1315, 1539, 1521), (1315, 1521, 1515), (1506, 1316, 1515), (1539, 1315, 1538), (1314, 1329, 1538), (1328, 1524, 1329), (1538, 1315, 1314), (1524, 1533, 1329), (1254, 1322, 1317), (1322, 1323, 1316), (1315, 1316, 1544), (1543, 1544, 1316), (1316, 1323, 1543), (1542, 1324, 1315), (1324, 1325, 1314), (1312, 1325, 1318), (1318, 1325, 1484), (1484, 1477, 1318), (1325, 1324, 1484), (1481, 1319, 1318), (1482, 1320, 1480), (1485, 1323, 1322), (1321, 1320, 1482), (1478, 1485, 1322), (1321, 1482, 1478), (1311, 1318, 1329), (1318, 1319, 1328), (1327, 1328, 1476), (1319, 1483, 1328), (1480, 1320, 1327), (1328, 1483, 1476), (1320, 1321, 1326), (1331, 1333, 1332), (1352, 1337, 1336), (1405, 1400, 1331), (1336, 1334, 1363), (1401, 1333, 1331), (1339, 1341, 1385), (1423, 1338, 1340), (1385, 1341, 1340), (1421, 1339, 1338), (1334, 1335, 1375), (1363, 1375, 1376), (1376, 1377, 1361), (1377, 1378, 1360), (1378, 1379, 1359), (1379, 1380, 1358), (1380, 1381, 1357), (1381, 1382, 1356), (1382, 1383, 1355), (1383, 1384, 1354), (1384, 1385, 1353), (1337, 1352, 1375), (1351, 1376, 1375), (1350, 1377, 1376), (1350, 1349, 1378), (1349, 1348, 1379), (1347, 1380, 1379), (1346, 1381, 1380), (1345, 1382, 1381), (1344, 1383, 1382), (1343, 1384, 1383), (1342, 1385, 1384), (1374, 1353, 1340), (1373, 1354, 1353), (1372, 1355, 1354), (1371, 1356, 1355), (1370, 1357, 1356), (1369, 1358, 1357), (1368, 1359, 1358), (1367, 1360, 1359), (1366, 1361, 1360), (1365, 1362, 1361), (1365, 1364, 1363), (1338, 1339, 1342), (1342, 1343, 1373), (1373, 1343, 1344), (1344, 1345, 1371), (1345, 1346, 1370), (1346, 1347, 1369), (1347, 1348, 1368), (1348, 1349, 1367), (1349, 1350, 1366), (1366, 1350, 1351), (1351, 1352, 1364), (1404, 1391, 1389), (1389, 1392, 1408), (1391, 1390, 1624), (1392, 1560, 1625), (1332, 1396, 1405), (1396, 1395, 1503), (1395, 1519, 1503), (1537, 1406, 1513), (1396, 1503, 1513), (1513, 1406, 1405), (1519, 1395, 1520), (1394, 1541, 1517), (1394, 1517, 1508), (1520, 1395, 1508), (1541, 1394, 1518), (1393, 1408, 1518), (1407, 1527, 1408), (1518, 1394, 1393), (1333, 1401, 1396), (1401, 1402, 1395), (1402, 1403, 1394), (1403, 1404, 1393), (1391, 1404, 1397), (1397, 1404, 1534), (1403, 1540, 1534), (1534, 1510, 1397), (1404, 1403, 1534), (1540, 1403, 1505), (1402, 1512, 1509), (1402, 1509, 1535), (1505, 1403, 1535), (1512, 1402, 1514), (1400, 1399, 1532), (1399, 1516, 1532), (1514, 1402, 1401), (1400, 1532, 1401), (1390, 1397, 1408), (1397, 1398, 1407), (1398, 1399, 1406), (1399, 1400, 1405), (1262, 1412, 1410), (1409, 1412, 1262), (1457, 1455, 1409), (1457, 1411, 1410), (1310, 1413, 1416), (1312, 1415, 1413), (1427, 1414, 1562), (1416, 1424, 1562), (1415, 1414, 1458), (1461, 1417, 1624), (1391, 1417, 1419), (1596, 1569, 1583), (1421, 1428, 1341), (1341, 1428, 1422), (1461, 1421, 1423), (1562, 1565, 1577), (1577, 1561, 1427), (1464, 1431, 1425), (1412, 1426, 1425), (1475, 1445, 1437), (1567, 1570, 1586), (1586, 1566, 1432), (1428, 1431, 1669), (1410, 1428, 1460), (1410, 1425, 1431), (1436, 1438, 1467), (1448, 1435, 1437), (1449, 1438, 1436), (1472, 1452, 1436), (1414, 1442, 1468), (1427, 1440, 1442), (1412, 1441, 1439), (1463, 1426, 1439), (1442, 1454, 1470), (1470, 1454, 1453), (1471, 1453, 1452), (1440, 1451, 1454), (1454, 1451, 1450), (1450, 1449, 1452), (1441, 1446, 1443), (1446, 1447, 1444), (1447, 1448, 1445), (1469, 1439, 1443), (1473, 1443, 1444), (1474, 1444, 1445), (1474, 1475, 1449), (1473, 1474, 1450), (1469, 1473, 1451), (1471, 1472, 1448), (1470, 1471, 1447), (1468, 1470, 1446), (1440, 1427, 1561), (1573, 1463, 1469), (1440, 1561, 1573), (1458, 1468, 1441), (1472, 1466, 1435), (1466, 1467, 1437), (1456, 1460, 1624), (1475, 1467, 1438), (1563, 1424, 1432), (1566, 1581, 1571), (1563, 1432, 1566), (1464, 1462, 1581), (1571, 1563, 1566), (1462, 1425, 1572), (1426, 1463, 1574), (1564, 1425, 1426), (1426, 1574, 1564), (1389, 1419, 1560), (1417, 1461, 1459), (1461, 1460, 1428), (1455, 1458, 1412), (1413, 1457, 1456), (1413, 1415, 1455), (1486, 1476, 1483), (1524, 1477, 1533), (1484, 1538, 1533), (1546, 1506, 1515), (1511, 1478, 1536), (1488, 1529, 1536), (1323, 1485, 1546), (1479, 1487, 1525), (1490, 1483, 1319), (1487, 1490, 1481), (1479, 1486, 1490), (1491, 1480, 1476), (1488, 1491, 1486), (1488, 1478, 1482), (1538, 1484, 1539), (1489, 1521, 1539), (1487, 1477, 1524), (1506, 1546, 1502), (1485, 1504, 1502), (1478, 1511, 1504), (1545, 1515, 1521), (1479, 1507, 1529), (1543, 1546, 1545), (1532, 1511, 1536), (1536, 1529, 1523), (1516, 1532, 1536), (1513, 1532, 1516), (1516, 1523, 1531), (1531, 1537, 1516), (1493, 1513, 1537), (1537, 1531, 1499), (1512, 1514, 1532), (1511, 1532, 1514), (1532, 1513, 1503), (1513, 1493, 1496), (1509, 1506, 1502), (1502, 1504, 1514), (1512, 1509, 1502), (1520, 1509, 1512), (1512, 1514, 1503), (1503, 1519, 1512), (1500, 1520, 1519), (1519, 1503, 1496), (1510, 1524, 1533), (1533, 1538, 1534), (1534, 1518, 1527), (1518, 1495, 1492), (1515, 1535, 1505), (1535, 1508, 1517), (1508, 1497, 1501), (1511, 1504, 1502), (1524, 1510, 1526), (1510, 1527, 1528), (1527, 1492, 1498), (1507, 1522, 1523), (1522, 1530, 1531), (1531, 1530, 1494), (1513, 1503, 1519), (1525, 1526, 1522), (1526, 1528, 1530), (1528, 1498, 1494), (1537, 1519, 1531), (1520, 1530, 1531), (1517, 1541, 1527), (1528, 1530, 1508), (1517, 1527, 1528), (1519, 1520, 1531), (1517, 1528, 1508), (1406, 1537, 1531), (1530, 1528, 1407), (1406, 1531, 1530), (1527, 1407, 1528), (1506, 1509, 1535), (1509, 1520, 1508), (1520, 1500, 1497), (1534, 1538, 1539), (1539, 1521, 1540), (1540, 1534, 1539), (1518, 1534, 1541), (1540, 1505, 1541), (1541, 1534, 1540), (1495, 1518, 1541), (1541, 1517, 1501), (1536, 1502, 1529), (1506, 1515, 1507), (1521, 1539, 1533), (1533, 1524, 1521), (1524, 1525, 1521), (1515, 1525, 1507), (1529, 1502, 1506), (1525, 1515, 1521), (1510, 1540, 1505), (1505, 1535, 1526), (1509, 1512, 1523), (1512, 1516, 1523), (1510, 1505, 1526), (1526, 1535, 1522), (1509, 1523, 1522), (1398, 1510, 1526), (1522, 1523, 1399), (1398, 1526, 1522), (1516, 1399, 1523), (1542, 1489, 1484), (1544, 1545, 1489), (1479, 1487, 1552), (1477, 1547, 1550), (1488, 1553, 1548), (1489, 1484, 1550), (1487, 1552, 1547), (1546, 1555, 1551), (1485, 1551, 1548), (1545, 1554, 1556), (1545, 1554, 1555), (1488, 1553, 1549), (1550, 1556, 1554), (1498, 1492, 1501), (1495, 1501, 1492), (1497, 1500, 1494), (1496, 1493, 1499), (1499, 1494, 1500), (1498, 1501, 1497), (1500, 1496, 1499), (1424, 1563, 1576), (1576, 1565, 1562), (1575, 1565, 1576), (1588, 1604, 1595), (1584, 1570, 1585), (1579, 1601, 1598), (1578, 1577, 1565), (1574, 1578, 1575), (1574, 1463, 1573), (1569, 1596, 1597), (1572, 1579, 1571), (1564, 1575, 1579), (1587, 1586, 1570), (1582, 1587, 1584), (1464, 1581, 1587), (1563, 1592, 1591), (1568, 1584, 1588), (1600, 1589, 1590), (1603, 1593, 1594), (1601, 1591, 1592), (1595, 1604, 1597), (1561, 1577, 1599), (1573, 1561, 1590), (1586, 1602, 1594), (1581, 1566, 1594), (1578, 1600, 1599), (1587, 1603, 1602), (1571, 1598, 1592), (1671, 1670, 1580), (1573, 1589, 1600), (1581, 1593, 1603), (1579, 1576, 1591), (1588, 1585, 1597), (1605, 1608, 1607), (1609, 1612, 1611), (1255, 1607, 1608), (1335, 1334, 1611), (1334, 1336, 1610), (1258, 1256, 1608), (1257, 1258, 1605), (1607, 1255, 1335), (1606, 1614, 1615), (1609, 1337, 1257), (1257, 1337, 1335), (1614, 1618, 1619), (1606, 1607, 1613), (1612, 1609, 1615), (1612, 1616, 1613), (1620, 1619, 1618), (1616, 1615, 1619), (1616, 1620, 1617), (1613, 1617, 1618), (1669, 1431, 1670), (1582, 1568, 1670), (1431, 1464, 1582), (1580, 1670, 1568), (1585, 1570, 1567), (1567, 1710, 1585), (1432, 1625, 1567), (1560, 1710, 1567), (1560, 1419, 1459), (1459, 1423, 1422), (1432, 1424, 1416), (1416, 1624, 1625), (1742, 1727, 1714), (1718, 1711, 1712), (1730, 1713, 1714), (1739, 1733, 1711), (1713, 1718, 1717), (1716, 1723, 1721), (1560, 1715, 1724), (1710, 1722, 1723), (1669, 1721, 1719), (1734, 1712, 1711), (1715, 1668, 1719), (1739, 1718, 1713), (1560, 1720, 1722), (1742, 1717, 1712), (1720, 1724, 1740), (1740, 1741, 1735), (1741, 1742, 1734), (1723, 1737, 1728), (1737, 1738, 1729), (1738, 1739, 1730), (1720, 1736, 1731), (1731, 1736, 1735), (1735, 1734, 1733), (1722, 1731, 1737), (1737, 1731, 1732), (1738, 1732, 1733), (1721, 1728, 1725), (1728, 1729, 1726), (1729, 1730, 1727), (1724, 1719, 1725), (1740, 1725, 1726), (1741, 1726, 1727), (1555, 1552, 1549), (1547, 1552, 1550), (1553, 1548, 1551), (1550, 1552, 1555), (1549, 1553, 1555)])
me_cylinder.use_remesh_preserve_volume = False
me_cylinder.use_remesh_preserve_attributes = False
me_cylinder.use_mirror_vertex_groups = False
me_cylinder.update()

# ---- objects
ob_plane = bpy.data.objects.new('Plane', me_cylinder)
ob_lamp = bpy.data.objects.new('Lamp', light_lamp)
ob_camera = bpy.data.objects.new('Camera', cam_camera)

# ---- transforms, parenting, visibility, modifiers, constraints
ob_plane.location = (9.099, -0.02382, 0.0002427)
ob_plane.rotation_euler = (0.0, 1.571, 3.142)
ob_plane.scale = (-0.1781, -0.1781, 0.05841)
ob_plane.lineart.crease_threshold = 0.0
ob_lamp.location = (4.076, 1.005, 5.904)
ob_lamp.rotation_euler = (0.6503, 0.05522, 1.866)
ob_lamp.lock_rotations_4d = False
ob_lamp.empty_display_type = 'ARROWS'
ob_lamp.color = (0.0, 0.0, 0.0, 0.0)
ob_lamp.lineart.crease_threshold = 0.0
ob_camera.location = (7.481, -6.508, 5.344)
ob_camera.rotation_euler = (1.109, 0.0, 0.8149)
ob_camera.lock_rotations_4d = False
ob_camera.empty_display_type = 'ARROWS'
ob_camera.color = (0.0, 0.0, 0.0, 0.0)
ob_camera.display_type = 'WIRE'
ob_camera.lineart.crease_threshold = 0.0

# ---- collection membership
col_collection_1.objects.link(ob_plane)
col_collection_1.objects.link(ob_lamp)
col_collection_1.objects.link(ob_camera)

# ---- scene / render settings (as saved in the file)
scene.camera = ob_camera
scene.frame_start = 1; scene.frame_end = 250; scene.frame_set(0)
scene.render.engine = 'BLENDER_EEVEE_NEXT'
scene.render.resolution_percentage = 50
scene.render.dither_intensity = 0.0
scene.cycles.use_denoising = False
scene.cycles.samples = 128
scene.cycles.sampling_pattern = 'TABULATED_SOBOL'
scene.cycles.light_sampling_threshold = 0.0
scene.cycles.use_adaptive_sampling = False
scene.cycles.use_light_tree = False
scene.cycles.blur_glossy = 0.0
scene.cycles.sample_clamp_indirect = 0.0
scene.view_settings.view_transform = 'Standard'
bpy.context.view_layer.update()

